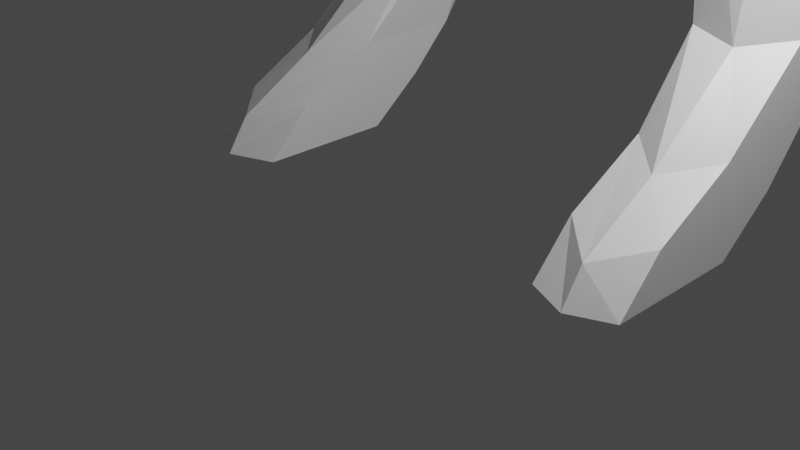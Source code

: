 # Source: wolf.blend  (saved by Blender 2.83.19; exported with 4.5.12 LTS)
import bpy
from mathutils import Matrix  # noqa: F401  (used for matrix-valued properties, if any)

bpy.ops.wm.read_factory_settings(use_empty=True)
scene = bpy.context.scene
scene.name = 'Scene'

# ---- collections
col_collection = bpy.data.collections.new('Collection'); scene.collection.children.link(col_collection)

# ---- materials (node trees are filled in below, after node groups)
mat_material = bpy.data.materials.new('Material')
mat_material.alpha_threshold = 0.0
mat_material.use_transparent_shadow = False
mat_material.line_color = (0.0, 0.0, 0.0, 1.0)
mat_material_001 = bpy.data.materials.new('Material.001')
mat_material_001.alpha_threshold = 0.0
mat_material_001.use_transparent_shadow = False
mat_material_001.line_color = (0.0, 0.0, 0.0, 1.0)

# ---- material node trees
mat_material.use_nodes = True; mat_material.node_tree.nodes.clear()
_N = mat_material.node_tree.nodes; _L = mat_material.node_tree.links
n0 = _N.new('ShaderNodeOutputMaterial'); n0.name = 'Material Output'; n0.location = (300, 300)
n1 = _N.new('ShaderNodeBsdfPrincipled'); n1.name = 'Principled BSDF'; n1.location = (10, 300)
n1.distribution = 'GGX'
n1.subsurface_method = 'BURLEY'
n1.inputs[2].default_value = 0.4
n1.inputs[3].default_value = 1.45
n1.inputs[27].default_value = (0.0, 0.0, 0.0, 1.0)
n1.inputs[28].default_value = 1.0
_L.new(n1.outputs[0], n0.inputs[0])
n0.is_active_output = True
mat_material_001.use_nodes = True; mat_material_001.node_tree.nodes.clear()
_N = mat_material_001.node_tree.nodes; _L = mat_material_001.node_tree.links
n0 = _N.new('ShaderNodeOutputMaterial'); n0.name = 'Material Output'; n0.location = (300, 300)
n1 = _N.new('ShaderNodeBsdfPrincipled'); n1.name = 'Principled BSDF'; n1.location = (10, 300)
n1.distribution = 'GGX'
n1.subsurface_method = 'BURLEY'
n1.inputs[2].default_value = 0.4
n1.inputs[3].default_value = 1.45
n1.inputs[27].default_value = (0.0, 0.0, 0.0, 1.0)
n1.inputs[28].default_value = 1.0
_L.new(n1.outputs[0], n0.inputs[0])
n0.is_active_output = True

# ---- world
world_world = bpy.data.worlds.new('World'); scene.world = world_world
world_world.use_nodes = True; world_world.node_tree.nodes.clear()
_N = world_world.node_tree.nodes; _L = world_world.node_tree.links
n0 = _N.new('ShaderNodeOutputWorld'); n0.name = 'World Output'; n0.location = (300, 300)
n1 = _N.new('ShaderNodeBackground'); n1.name = 'Background'; n1.location = (10, 300)
n1.inputs[0].default_value = (0.05088, 0.05088, 0.05088, 1.0)
_L.new(n1.outputs[0], n0.inputs[0])
n0.is_active_output = True
world_world.color = (0.05088, 0.05088, 0.05088)
world_world.use_sun_shadow = False
world_world.sun_shadow_jitter_overblur = 0.0

# ---- cameras
cam_camera = bpy.data.cameras.new('Camera')
cam_camera.clip_end = 100.0
cam_camera.ortho_scale = 7.314

# ---- lights
light_light = bpy.data.lights.new('Light', 'POINT')
light_light.transmission_factor = 0.0
light_light.energy = 1000.0
light_light.shadow_soft_size = 0.1
light_light.shadow_maximum_resolution = 0.006
light_light.use_absolute_resolution = True

# ---- meshes
me_cube = bpy.data.meshes.new('Cube')
me_cube.from_pydata([(0.6611, 1.0, 0.7962), (0.6032, 0.923, -0.9899), (0.4784, -1.0, 0.7222), (0.3986, -1.092, -0.1332), (0.822, 1.0, 0.1073), (0.4686, -1.0, 0.0), (0.6595, -0.6987, 0.7962), (0.5256, -0.7813, -0.3615), (0.7873, -0.6987, 0.1388), (0.3159, -1.319, 0.2468), (0.3159, -1.278, -0.00623), (0.3159, -1.345, 0.407), (0.4269, -2.223, -0.2489), (0.3976, -2.006, -0.3409), (0.4037, -2.353, -0.2553), (0.3336, -2.565, -0.6763), (0.3078, -2.42, -0.7164), (0.2926, -2.556, -0.5124), (0.1053, -2.916, -1.053), (0.0951, -2.922, -1.079), (0.09267, -2.909, -1.025), (0.7264, -0.08675, -0.7561), (0.7076, -0.1563, 0.7962), (0.8602, -0.234, 0.2563), (0.0, 0.6099, -1.216), (0.0, -1.0, 0.926), (0.0, -1.0, -0.6377), (0.0, 1.0, 1.0), (0.9408, 1.125, -0.7995), (0.0, -0.6987, -1.0), (0.0, -0.6987, 1.0), (-0.0175, -1.385, 0.6522), (0.000448, -1.253, -0.3821), (0.0, -2.308, -0.009712), (0.0, -2.138, -0.8589), (0.0, -2.635, -0.4087), (0.0, -2.575, -1.082), (0.0, -2.904, -0.9911), (0.0, -2.926, -1.108), (0.0, -2.941, -1.053), (0.0, -0.1563, 1.0), (0.0, -0.1563, -1.101), (1.099, -0.2244, -0.5387), (0.9662, -0.5674, -0.2964), (1.119, -0.3951, -0.7801), (1.107, -0.217, -0.8629), (0.6501, -0.6501, -1.407), (0.4545, -0.465, -1.852), (0.5119, -0.3083, -2.018), (0.8489, -0.627, -1.407), (0.9808, -0.4482, -2.22), (0.9533, -0.3083, -2.018), (0.5882, -0.5648, -2.086), (0.563, -0.424, -2.455), (0.6177, -0.2737, -2.717), (0.9448, -0.5648, -2.086), (0.9668, -0.3909, -2.682), (0.9307, -0.3129, -2.717), (0.7009, -0.4993, -2.67), (0.6177, -0.356, -2.966), (0.6177, -0.1761, -2.976), (0.8754, -0.4867, -2.67), (0.9307, -0.356, -2.941), (0.9307, -0.1761, -2.976), (0.6177, -0.1956, -3.275), (0.6177, 0.02055, -3.279), (0.9307, -0.1956, -3.275), (0.9307, 0.02055, -3.279), (0.0, 1.588, -1.056), (0.8251, 1.611, 0.2919), (0.5744, 1.469, -0.8233), (0.0, 1.978, 1.261), (0.63, 1.835, 0.9674), (0.9821, 1.045, -1.019), (0.986, 1.24, -0.7471), (1.006, 1.23, -1.056), (0.7239, -0.7215, -0.5088), (0.9471, -0.58, -0.722), (1.022, -0.1915, -1.484), (0.5119, -0.1974, -1.512), (0.9903, -0.319, -1.297), (0.4903, -0.6217, -0.8836), (0.7285, -0.7349, -0.8755), (0.9156, -0.2248, -1.697), (0.9841, -0.5708, -1.05), (0.5119, -0.2883, -1.697), (0.98, -0.3323, -1.814), (0.4819, -0.4849, -1.474), (0.7722, 0.269, -0.8567), (0.6457, 0.4109, 0.7962), (0.7735, 0.3714, 0.0), (0.0, 0.2196, -1.244), (0.0, 0.4109, 1.0), (0.9307, -0.04799, -3.126), (0.6177, -0.04799, -3.126), (0.6177, -0.2848, -3.123), (0.9307, -0.2848, -3.123), (0.9716, -0.2706, -0.1449), (0.946, -0.1037, -0.7743), (0.8757, -0.6376, -0.1352), (0.7821, -0.3057, -2.019), (0.7556, -0.6671, -1.428), (0.7838, -0.2574, -2.741), (0.7774, -0.5844, -2.09), (0.7838, -0.1079, -3.009), (0.7838, -0.3575, -3.01), (0.7935, -0.506, -2.693), (0.7838, 0.05175, -3.275), (0.7838, -0.1832, -3.289), (0.8044, -0.7097, -0.5771), (0.8032, -0.101, -1.481), (0.7799, -0.7238, -0.9347), (0.7467, -0.1689, -1.688), (0.7838, -0.2802, -3.161), (0.7838, 0.01694, -3.164), (0.5632, 1.099, -1.307), (0.6361, 0.89, -1.304), (1.097, 1.145, -1.374), (1.028, 1.076, -1.47), (0.0, 1.735, -1.025), (0.5951, 2.125, 0.2925), (0.5802, 1.735, -0.5178), (0.0, 2.125, 1.206), (0.5927, 2.157, 0.9118), (9.13e-05, 3.149, -0.499), (0.5503, 1.234, -1.987), (0.6805, 1.156, -2.0), (0.9764, 1.328, -1.987), (0.976, 1.255, -2.138), (0.5819, 1.294, -2.219), (0.7067, 1.258, -2.337), (0.9544, 1.346, -2.328), (1.021, 1.298, -2.33), (0.653, 1.254, -2.734), (0.616, 1.177, -2.732), (1.019, 1.238, -2.82), (1.019, 1.175, -2.814), (0.7296, 1.299, -3.026), (0.6805, 1.192, -2.982), (0.9959, 1.286, -2.994), (0.9959, 1.198, -2.971), (0.6436, 1.5, -3.273), (0.675, 1.352, -3.244), (1.033, 1.513, -3.273), (1.033, 1.391, -3.246), (0.6943, 1.312, -1.056), (0.8458, 0.923, -0.9899), (0.786, 1.165, -0.06654), (0.8739, 1.475, -0.1394), (0.7253, 1.19, -1.442), (0.8382, 0.8694, -1.32), (0.6697, 1.309, -1.987), (0.8382, 1.138, -2.0), (0.691, 1.371, -2.212), (0.7787, 1.219, -2.313), (0.8358, 1.281, -2.803), (0.7905, 1.157, -2.732), (0.8382, 1.341, -3.097), (0.8382, 1.168, -2.974), (0.8139, 1.513, -3.273), (0.8382, 1.323, -3.248), (0.8333, 1.264, -1.056), (0.8762, 1.146, -0.3162), (0.8947, 1.182, -1.434), (0.8397, 1.353, -1.987), (0.8808, 1.414, -2.225), (0.9272, 1.271, -2.758), (0.917, 1.317, -3.085), (0.9355, 1.513, -3.273), (0.9471, 0.9926, -1.208), (0.9129, 1.345, -0.5249), (0.917, 0.9592, -1.32), (0.917, 1.147, -2.0), (0.8451, 1.228, -2.337), (0.9272, 1.151, -2.732), (0.917, 1.168, -2.971), (0.9766, 1.343, -3.247), (1.06, 1.115, -1.708), (1.036, 1.226, -1.705), (0.5239, 1.164, -1.664), (0.5596, 1.055, -1.616), (0.8382, 0.9181, -1.42), (0.6393, 1.249, -1.772), (0.9797, 0.9992, -1.429), (0.8701, 1.285, -1.782), (1.014, 1.319, -3.117), (0.69, 1.427, -3.178), (0.6717, 1.217, -3.078), (1.014, 1.232, -3.11), (0.8382, 1.172, -3.079), (0.8382, 1.497, -3.189), (0.9263, 1.199, -3.111), (0.9967, 1.439, -3.147), (1.024, 1.416, -3.195), (0.8382, 1.256, -3.164), (0.826, 1.516, -3.226), (0.9309, 1.268, -3.179), (0.9661, 1.485, -3.226), (0.6528, 1.483, -3.226), (0.6528, 1.299, -3.161), (1.024, 1.285, -3.178), (0.9867, 1.311, -2.544), (0.6451, 1.32, -2.417), (0.6736, 1.265, -2.42), (0.9472, 1.241, -2.571), (0.7701, 1.194, -2.505), (0.7348, 1.347, -2.427), (0.8863, 1.217, -2.475), (0.8672, 1.354, -2.433), (0.2985, -0.9854, -0.4725), (0.513, 1.0, 0.9493), (0.2953, -0.6987, 0.9106), (0.1809, -1.253, -0.2665), (0.269, -2.138, -0.6059), (0.2224, -2.575, -0.9388), (0.08071, -2.926, -1.094), (0.3725, -0.1563, 0.9106), (0.4212, 0.7664, -1.154), (0.4016, -1.0, 0.8366), (0.3592, -0.6829, -0.8512), (0.2214, -1.385, 0.6167), (0.269, -2.299, -0.08154), (0.2224, -2.629, -0.4702), (0.07194, -2.906, -1.011), (0.08071, -2.924, -1.053), (0.392, -0.1215, -0.9967), (0.4573, 1.978, 1.21), (0.4068, 1.458, -1.104), (0.4434, 0.4109, 0.9493), (0.4149, 0.2443, -1.121), (0.5075, 2.285, 1.292), (0.475, 2.332, 0.472), (0.3189, 1.785, -0.873), (-0.0008673, 2.273, -0.248), (0.3121, 2.378, 0.05051), (0.0005081, 2.484, 1.104), (0.0002266, 2.663, 0.9612), (0.4144, 2.523, 1.864), (0.361, 2.586, 0.9184), (0.3052, 2.854, -0.1707), (-0.0004413, 3.331, 0.01611), (0.3542, 3.017, 0.1641), (0.2441, 0.6902, -1.233), (0.1349, -1.0, 0.926), (0.2123, -0.6906, -0.9237), (0.1152, -1.385, 0.6522), (0.1921, -2.241, 0.01233), (0.1682, -2.631, -0.4403), (0.06219, -2.905, -1.008), (0.05666, -2.933, -1.053), (0.2291, -0.1385, -1.047), (0.2368, 1.521, -1.081), (0.2409, 0.2322, -1.156), (0.1916, 1.761, -0.9469), (0.1812, -0.9925, -0.5904), (0.2441, 1.0, 1.0), (0.1416, -0.6987, 1.0), (0.1152, -1.253, -0.3991), (0.1921, -2.138, -0.818), (0.1682, -2.575, -1.07), (0.06669, -2.926, -1.094), (0.1812, -0.1563, 1.0), (0.2441, 1.978, 1.261), (0.2084, 0.4109, 1.0), (0.2884, 2.207, 1.212), (0.1848, 2.299, -0.1701), (0.2373, 2.531, 1.14), (0.2099, 2.624, 0.9919), (0.1779, 3.142, -0.4472), (0.2031, 3.291, -0.008415), (0.3531, -1.813, 0.1859), (0.3647, -1.735, 0.1213), (0.3501, -1.606, -0.03831), (0.0, -1.659, -0.4896), (0.0, -1.81, 0.4284), (0.2429, -1.806, 0.3729), (0.2245, -1.659, -0.2982), (0.1563, -1.659, -0.4739), (0.1563, -1.776, 0.4408), (0.3098, -1.474, 0.3479), (0.3115, -1.44, 0.2019), (0.3094, -1.386, -0.03766), (0.0, -1.373, -0.4262), (0.0, -1.508, 0.5935), (0.2206, -1.507, 0.5548), (0.1864, -1.373, -0.2987), (0.1255, -1.373, -0.4382), (0.1255, -1.503, 0.5954), (0.3746, -1.272, 0.4811), (0.372, -1.252, 0.1917), (0.3537, -1.239, -0.03712), (-0.04461, -1.304, 0.7198), (0.000188, -1.2, -0.4465), (0.2711, -1.304, 0.6716), (0.2084, -1.197, -0.3183), (0.1198, -1.198, -0.4491), (0.1077, -1.304, 0.7198)], [], [(219, 7, 3, 209), (8, 6, 2, 5), (242, 24, 68, 251), (210, 0, 72, 226), (7, 8, 5, 3), (289, 288, 11, 9), (98, 97, 42, 45), (23, 22, 6, 8), (225, 21, 7, 219), (294, 290, 10, 212), (290, 289, 9, 10), (13, 12, 15, 16), (213, 13, 16, 214), (271, 270, 14, 12), (276, 272, 13, 213), (272, 271, 12, 13), (12, 14, 17, 15), (15, 17, 20, 18), (214, 16, 19, 215), (16, 15, 18, 19), (229, 88, 21, 225), (90, 89, 22, 23), (88, 90, 23, 21), (263, 92, 40, 261), (260, 249, 39, 38), (249, 248, 37, 39), (246, 33, 35, 247), (247, 35, 37, 248), (296, 291, 31, 245), (278, 274, 33, 246), (261, 40, 30, 256), (0, 4, 69, 72), (256, 30, 25, 243), (45, 42, 43, 44), (112, 83, 51, 100), (97, 99, 43, 42), (111, 82, 46, 101), (100, 51, 57, 102), (101, 46, 52, 103), (86, 84, 49, 50), (87, 85, 48, 47), (83, 86, 50, 51), (82, 87, 47, 46), (53, 54, 60, 59), (57, 56, 62, 63), (50, 49, 55, 56), (46, 47, 53, 52), (51, 50, 56, 57), (47, 48, 54, 53), (114, 93, 67, 107), (106, 105, 62, 61), (103, 52, 58, 106), (102, 57, 63, 104), (56, 55, 61, 62), (52, 53, 59, 58), (108, 107, 67, 66), (113, 95, 64, 108), (93, 96, 66, 67), (95, 94, 65, 64), (72, 69, 120, 123), (146, 1, 116, 150), (28, 73, 75, 74), (170, 162, 28, 74), (162, 169, 73, 28), (161, 170, 74, 75), (8, 7, 81, 76), (45, 44, 80, 78), (7, 21, 79, 81), (44, 43, 77, 80), (99, 8, 76, 109), (98, 45, 78, 110), (76, 81, 87, 82), (78, 80, 86, 83), (81, 79, 85, 87), (80, 77, 84, 86), (109, 76, 82, 111), (110, 78, 83, 112), (255, 27, 92, 263), (1, 4, 90, 88), (4, 0, 89, 90), (217, 1, 88, 229), (59, 60, 94, 95), (63, 62, 96, 93), (105, 59, 95, 113), (104, 63, 93, 114), (60, 104, 114, 94), (62, 105, 113, 96), (79, 110, 112, 85), (77, 109, 111, 84), (21, 98, 110, 79), (43, 99, 109, 77), (96, 113, 108, 66), (64, 65, 107, 108), (54, 102, 104, 60), (55, 103, 106, 61), (58, 59, 105, 106), (94, 114, 107, 65), (49, 101, 103, 55), (48, 100, 102, 54), (84, 111, 101, 49), (23, 8, 99, 97), (85, 112, 100, 48), (21, 23, 97, 98), (178, 177, 128, 127), (75, 73, 118, 117), (1, 70, 115, 116), (161, 75, 117, 163), (231, 230, 123, 120), (232, 231, 120, 121), (264, 230, 237, 266), (251, 68, 119, 253), (226, 72, 123, 230), (69, 70, 121, 120), (164, 127, 131, 165), (184, 178, 127, 164), (180, 179, 125, 126), (181, 180, 126, 152), (208, 201, 135, 166), (126, 125, 129, 130), (152, 126, 130, 154), (127, 128, 132, 131), (156, 134, 138, 158), (203, 202, 133, 134), (205, 203, 134, 156), (201, 204, 136, 135), (197, 193, 143, 168), (135, 136, 140, 139), (166, 135, 139, 167), (134, 133, 137, 138), (176, 168, 143, 144), (199, 198, 141, 142), (194, 199, 142, 160), (193, 200, 144, 143), (196, 194, 160, 176), (142, 141, 159, 160), (133, 155, 157, 137), (198, 195, 159, 141), (207, 205, 156, 174), (174, 156, 158, 175), (172, 152, 154, 173), (202, 206, 155, 133), (183, 181, 152, 172), (179, 182, 151, 125), (125, 151, 153, 129), (70, 145, 149, 115), (70, 69, 148, 145), (4, 1, 146, 147), (69, 4, 147, 148), (169, 146, 150, 171), (73, 169, 171, 118), (177, 183, 172, 128), (128, 172, 173, 132), (136, 174, 175, 140), (204, 207, 174, 136), (200, 196, 176, 144), (160, 159, 168, 176), (155, 166, 167, 157), (195, 197, 168, 159), (206, 208, 166, 155), (182, 184, 164, 151), (151, 164, 165, 153), (145, 161, 163, 149), (145, 148, 170, 161), (147, 146, 169, 162), (148, 147, 162, 170), (149, 163, 184, 182), (118, 171, 183, 177), (115, 149, 182, 179), (171, 150, 181, 183), (150, 116, 180, 181), (116, 115, 179, 180), (163, 117, 178, 184), (117, 118, 177, 178), (157, 167, 192, 190), (140, 175, 191, 188), (137, 157, 190, 186), (175, 158, 189, 191), (139, 140, 188, 185), (158, 138, 187, 189), (138, 137, 186, 187), (167, 139, 185, 192), (190, 192, 197, 195), (188, 191, 196, 200), (186, 190, 195, 198), (191, 189, 194, 196), (185, 188, 200, 193), (189, 187, 199, 194), (187, 186, 198, 199), (192, 185, 193, 197), (153, 165, 208, 206), (132, 173, 207, 204), (129, 153, 206, 202), (173, 154, 205, 207), (131, 132, 204, 201), (154, 130, 203, 205), (130, 129, 202, 203), (165, 131, 201, 208), (262, 226, 230, 264), (70, 227, 232, 121), (230, 231, 238, 237), (242, 217, 229, 252), (0, 210, 228, 89), (6, 211, 218, 2), (22, 216, 211, 6), (270, 275, 221, 14), (288, 293, 220, 11), (17, 222, 223, 20), (14, 221, 222, 17), (18, 20, 223, 224), (19, 18, 224, 215), (89, 228, 216, 22), (252, 229, 225, 250), (259, 214, 215, 260), (277, 276, 213, 258), (258, 213, 214, 259), (295, 294, 212, 257), (250, 225, 219, 244), (255, 210, 226, 262), (1, 217, 227, 70), (244, 219, 209, 254), (265, 233, 124, 268), (267, 266, 237, 238), (253, 119, 233, 265), (231, 232, 234, 238), (268, 269, 241, 239), (238, 234, 239, 241), (267, 238, 241, 269), (236, 267, 269, 240), (124, 240, 269, 268), (232, 253, 265, 234), (236, 235, 266, 267), (234, 265, 268, 239), (29, 244, 254, 26), (27, 255, 262, 71), (41, 250, 244, 29), (292, 295, 257, 32), (34, 258, 259, 36), (273, 277, 258, 34), (36, 259, 260, 38), (91, 252, 250, 41), (24, 242, 252, 91), (71, 262, 264, 122), (227, 251, 253, 232), (122, 264, 266, 235), (210, 255, 263, 228), (211, 256, 243, 218), (216, 261, 256, 211), (275, 278, 246, 221), (293, 296, 245, 220), (222, 247, 248, 223), (221, 246, 247, 222), (224, 223, 248, 249), (215, 224, 249, 260), (228, 263, 261, 216), (217, 242, 251, 227), (284, 287, 278, 275), (282, 286, 277, 273), (286, 285, 276, 277), (279, 284, 275, 270), (287, 283, 274, 278), (281, 280, 271, 272), (285, 281, 272, 276), (280, 279, 270, 271), (9, 11, 279, 280), (212, 10, 281, 285), (10, 9, 280, 281), (245, 31, 283, 287), (11, 220, 284, 279), (257, 212, 285, 286), (32, 257, 286, 282), (220, 245, 287, 284), (218, 243, 296, 293), (26, 254, 295, 292), (254, 209, 294, 295), (2, 218, 293, 288), (243, 25, 291, 296), (3, 5, 289, 290), (209, 3, 290, 294), (5, 2, 288, 289)])
_uv = me_cube.uv_layers.new(name='UVMap')
_uv.uv.foreach_set('vector', [0.3125, 0.7123, 0.375, 0.7123, 0.375, 0.75, 0.3125, 0.75, 0.5, 0.7123, 0.625, 0.7123, 0.625, 0.75, 0.5, 0.75, 0.2821, 0.5, 0.25, 0.5, 0.25, 0.5, 0.2821, 0.5, 0.6875, 0.5, 0.625, 0.5, 0.625, 0.5, 0.6875, 0.5, 0.375, 0.7123, 0.5, 0.7123, 0.5, 0.75, 0.375, 0.75, 0.5, 0.75, 0.625, 0.75, 0.625, 0.75, 0.5, 0.75, 0.375, 0.6445, 0.5, 0.6445, 0.5, 0.6445, 0.375, 0.6445, 0.5, 0.6445, 0.625, 0.6445, 0.625, 0.7123, 0.5, 0.7123, 0.3125, 0.6445, 0.375, 0.6445, 0.375, 0.7123, 0.3125, 0.7123, 0.3125, 0.75, 0.375, 0.75, 0.375, 0.75, 0.3125, 0.75, 0.375, 0.75, 0.5, 0.75, 0.5, 0.75, 0.375, 0.75, 0.375, 0.75, 0.5, 0.75, 0.5, 0.75, 0.375, 0.75, 0.3125, 0.75, 0.375, 0.75, 0.375, 0.75, 0.3125, 0.75, 0.5, 0.75, 0.625, 0.75, 0.625, 0.75, 0.5, 0.75, 0.3125, 0.75, 0.375, 0.75, 0.375, 0.75, 0.3125, 0.75, 0.375, 0.75, 0.5, 0.75, 0.5, 0.75, 0.375, 0.75, 0.5, 0.75, 0.625, 0.75, 0.625, 0.75, 0.5, 0.75, 0.5, 0.75, 0.625, 0.75, 0.625, 0.75, 0.5, 0.75, 0.3125, 0.75, 0.375, 0.75, 0.375, 0.75, 0.3125, 0.75, 0.375, 0.75, 0.5, 0.75, 0.5, 0.75, 0.375, 0.75, 0.3125, 0.5736, 0.375, 0.5736, 0.375, 0.6445, 0.3125, 0.6445, 0.5, 0.5736, 0.625, 0.5736, 0.625, 0.6445, 0.5, 0.6445, 0.375, 0.5736, 0.5, 0.5736, 0.5, 0.6445, 0.375, 0.6445, 0.7179, 0.5736, 0.75, 0.5736, 0.75, 0.6445, 0.7179, 0.6445, 0.375, 0.8429, 0.5, 0.8429, 0.5, 0.875, 0.375, 0.875, 0.5, 0.8429, 0.625, 0.8429, 0.625, 0.875, 0.5, 0.875, 0.7179, 0.75, 0.75, 0.75, 0.75, 0.75, 0.7179, 0.75, 0.7179, 0.75, 0.75, 0.75, 0.75, 0.75, 0.7179, 0.75, 0.7179, 0.75, 0.75, 0.75, 0.75, 0.75, 0.7179, 0.75, 0.7179, 0.75, 0.75, 0.75, 0.75, 0.75, 0.7179, 0.75, 0.7179, 0.6445, 0.75, 0.6445, 0.75, 0.7123, 0.7179, 0.7123, 0.625, 0.5, 0.5, 0.5, 0.5, 0.5, 0.625, 0.5, 0.7179, 0.7123, 0.75, 0.7123, 0.75, 0.75, 0.7179, 0.75, 0.375, 0.6445, 0.5, 0.6445, 0.5, 0.7123, 0.375, 0.7123, 0.375, 0.6445, 0.375, 0.6445, 0.375, 0.6445, 0.375, 0.6445, 0.5, 0.6445, 0.5, 0.7123, 0.5, 0.7123, 0.5, 0.6445, 0.5, 0.7123, 0.5, 0.7123, 0.5, 0.7123, 0.5, 0.7123, 0.375, 0.6445, 0.375, 0.6445, 0.375, 0.6445, 0.375, 0.6445, 0.5, 0.7123, 0.5, 0.7123, 0.5, 0.7123, 0.5, 0.7123, 0.375, 0.7123, 0.5, 0.7123, 0.5, 0.7123, 0.375, 0.7123, 0.375, 0.7123, 0.375, 0.6445, 0.375, 0.6445, 0.375, 0.7123, 0.375, 0.6445, 0.375, 0.7123, 0.375, 0.7123, 0.375, 0.6445, 0.5, 0.7123, 0.375, 0.7123, 0.375, 0.7123, 0.5, 0.7123, 0.375, 0.7123, 0.375, 0.6445, 0.375, 0.6445, 0.375, 0.7123, 0.375, 0.6445, 0.375, 0.7123, 0.375, 0.7123, 0.375, 0.6445, 0.375, 0.7123, 0.5, 0.7123, 0.5, 0.7123, 0.375, 0.7123, 0.5, 0.7123, 0.375, 0.7123, 0.375, 0.7123, 0.5, 0.7123, 0.375, 0.6445, 0.375, 0.7123, 0.375, 0.7123, 0.375, 0.6445, 0.375, 0.7123, 0.375, 0.6445, 0.375, 0.6445, 0.375, 0.7123, 0.375, 0.6445, 0.375, 0.6445, 0.375, 0.6445, 0.375, 0.6445, 0.5, 0.7123, 0.375, 0.7123, 0.375, 0.7123, 0.5, 0.7123, 0.5, 0.7123, 0.5, 0.7123, 0.5, 0.7123, 0.5, 0.7123, 0.375, 0.6445, 0.375, 0.6445, 0.375, 0.6445, 0.375, 0.6445, 0.375, 0.7123, 0.5, 0.7123, 0.5, 0.7123, 0.375, 0.7123, 0.5, 0.7123, 0.375, 0.7123, 0.375, 0.7123, 0.5, 0.7123, 0.375, 0.7123, 0.375, 0.6445, 0.375, 0.6445, 0.375, 0.7123, 0.375, 0.7123, 0.375, 0.7123, 0.375, 0.7123, 0.375, 0.7123, 0.375, 0.6445, 0.375, 0.7123, 0.375, 0.7123, 0.375, 0.6445, 0.375, 0.7123, 0.375, 0.6445, 0.375, 0.6445, 0.375, 0.7123, 0.625, 0.5, 0.5, 0.5, 0.5, 0.5, 0.625, 0.5, 0.375, 0.5, 0.375, 0.5, 0.375, 0.5, 0.375, 0.5, 0.5, 0.5, 0.375, 0.5, 0.375, 0.5, 0.5, 0.5, 0.5, 0.5, 0.5, 0.5, 0.5, 0.5, 0.5, 0.5, 0.5, 0.5, 0.375, 0.5, 0.375, 0.5, 0.5, 0.5, 0.375, 0.5, 0.5, 0.5, 0.5, 0.5, 0.375, 0.5, 0.5, 0.7123, 0.375, 0.7123, 0.375, 0.7123, 0.5, 0.7123, 0.375, 0.6445, 0.375, 0.7123, 0.375, 0.7123, 0.375, 0.6445, 0.375, 0.7123, 0.375, 0.6445, 0.375, 0.6445, 0.375, 0.7123, 0.375, 0.7123, 0.5, 0.7123, 0.5, 0.7123, 0.375, 0.7123, 0.5, 0.7123, 0.5, 0.7123, 0.5, 0.7123, 0.5, 0.7123, 0.375, 0.6445, 0.375, 0.6445, 0.375, 0.6445, 0.375, 0.6445, 0.5, 0.7123, 0.375, 0.7123, 0.375, 0.7123, 0.5, 0.7123, 0.375, 0.6445, 0.375, 0.7123, 0.375, 0.7123, 0.375, 0.6445, 0.375, 0.7123, 0.375, 0.6445, 0.375, 0.6445, 0.375, 0.7123, 0.375, 0.7123, 0.5, 0.7123, 0.5, 0.7123, 0.375, 0.7123, 0.5, 0.7123, 0.5, 0.7123, 0.5, 0.7123, 0.5, 0.7123, 0.375, 0.6445, 0.375, 0.6445, 0.375, 0.6445, 0.375, 0.6445, 0.7179, 0.5, 0.75, 0.5, 0.75, 0.5736, 0.7179, 0.5736, 0.375, 0.5, 0.5, 0.5, 0.5, 0.5736, 0.375, 0.5736, 0.5, 0.5, 0.625, 0.5, 0.625, 0.5736, 0.5, 0.5736, 0.3125, 0.5, 0.375, 0.5, 0.375, 0.5736, 0.3125, 0.5736, 0.375, 0.7123, 0.375, 0.6445, 0.375, 0.6445, 0.375, 0.7123, 0.375, 0.6445, 0.375, 0.7123, 0.375, 0.7123, 0.375, 0.6445, 0.375, 0.7123, 0.375, 0.7123, 0.375, 0.7123, 0.375, 0.7123, 0.375, 0.6445, 0.375, 0.6445, 0.375, 0.6445, 0.375, 0.6445, 0.375, 0.6445, 0.375, 0.6445, 0.375, 0.6445, 0.375, 0.6445, 0.375, 0.7123, 0.375, 0.7123, 0.375, 0.7123, 0.375, 0.7123, 0.375, 0.6445, 0.375, 0.6445, 0.375, 0.6445, 0.375, 0.6445, 0.5, 0.7123, 0.5, 0.7123, 0.5, 0.7123, 0.5, 0.7123, 0.375, 0.6445, 0.375, 0.6445, 0.375, 0.6445, 0.375, 0.6445, 0.5, 0.7123, 0.5, 0.7123, 0.5, 0.7123, 0.5, 0.7123, 0.375, 0.7123, 0.375, 0.7123, 0.375, 0.7123, 0.375, 0.7123, 0.375, 0.7123, 0.375, 0.6445, 0.375, 0.6445, 0.375, 0.7123, 0.375, 0.6445, 0.375, 0.6445, 0.375, 0.6445, 0.375, 0.6445, 0.5, 0.7123, 0.5, 0.7123, 0.5, 0.7123, 0.5, 0.7123, 0.5, 0.7123, 0.375, 0.7123, 0.375, 0.7123, 0.5, 0.7123, 0.375, 0.6445, 0.375, 0.6445, 0.375, 0.6445, 0.375, 0.6445, 0.5, 0.7123, 0.5, 0.7123, 0.5, 0.7123, 0.5, 0.7123, 0.375, 0.6445, 0.375, 0.6445, 0.375, 0.6445, 0.375, 0.6445, 0.5, 0.7123, 0.5, 0.7123, 0.5, 0.7123, 0.5, 0.7123, 0.5, 0.6445, 0.5, 0.7123, 0.5, 0.7123, 0.5, 0.6445, 0.375, 0.6445, 0.375, 0.6445, 0.375, 0.6445, 0.375, 0.6445, 0.375, 0.6445, 0.5, 0.6445, 0.5, 0.6445, 0.375, 0.6445, 0.375, 0.5, 0.375, 0.5, 0.375, 0.5, 0.375, 0.5, 0.375, 0.5, 0.375, 0.5, 0.375, 0.5, 0.375, 0.5, 0.375, 0.5, 0.375, 0.5, 0.375, 0.5, 0.375, 0.5, 0.375, 0.5, 0.375, 0.5, 0.375, 0.5, 0.375, 0.5, 0.5, 0.4375, 0.625, 0.4375, 0.625, 0.5, 0.5, 0.5, 0.375, 0.4375, 0.5, 0.4375, 0.5, 0.5, 0.375, 0.5, 0.7179, 0.5, 0.6875, 0.5, 0.6875, 0.5, 0.7179, 0.5, 0.2821, 0.5, 0.25, 0.5, 0.25, 0.5, 0.2821, 0.5, 0.6875, 0.5, 0.625, 0.5, 0.625, 0.5, 0.6875, 0.5, 0.5, 0.5, 0.375, 0.5, 0.375, 0.5, 0.5, 0.5, 0.375, 0.5, 0.375, 0.5, 0.375, 0.5, 0.375, 0.5, 0.375, 0.5, 0.375, 0.5, 0.375, 0.5, 0.375, 0.5, 0.375, 0.5, 0.375, 0.5, 0.375, 0.5, 0.375, 0.5, 0.375, 0.5, 0.375, 0.5, 0.375, 0.5, 0.375, 0.5, 0.375, 0.5, 0.375, 0.5, 0.375, 0.5, 0.375, 0.5, 0.375, 0.5, 0.375, 0.5, 0.375, 0.5, 0.375, 0.5, 0.375, 0.5, 0.375, 0.5, 0.375, 0.5, 0.375, 0.5, 0.375, 0.5, 0.375, 0.5, 0.375, 0.5, 0.375, 0.5, 0.375, 0.5, 0.375, 0.5, 0.375, 0.5, 0.375, 0.5, 0.375, 0.5, 0.375, 0.5, 0.375, 0.5, 0.375, 0.5, 0.375, 0.5, 0.375, 0.5, 0.375, 0.5, 0.375, 0.5, 0.375, 0.5, 0.375, 0.5, 0.375, 0.5, 0.375, 0.5, 0.375, 0.5, 0.375, 0.5, 0.375, 0.5, 0.375, 0.5, 0.375, 0.5, 0.375, 0.5, 0.375, 0.5, 0.375, 0.5, 0.375, 0.5, 0.375, 0.5, 0.375, 0.5, 0.375, 0.5, 0.375, 0.5, 0.375, 0.5, 0.375, 0.5, 0.375, 0.5, 0.375, 0.5, 0.375, 0.5, 0.375, 0.5, 0.375, 0.5, 0.375, 0.5, 0.375, 0.5, 0.375, 0.5, 0.375, 0.5, 0.375, 0.5, 0.375, 0.5, 0.375, 0.5, 0.375, 0.5, 0.375, 0.5, 0.375, 0.5, 0.375, 0.5, 0.375, 0.5, 0.375, 0.5, 0.375, 0.5, 0.375, 0.5, 0.375, 0.5, 0.375, 0.5, 0.375, 0.5, 0.375, 0.5, 0.375, 0.5, 0.375, 0.5, 0.375, 0.5, 0.375, 0.5, 0.375, 0.5, 0.375, 0.5, 0.375, 0.5, 0.375, 0.5, 0.375, 0.5, 0.375, 0.5, 0.375, 0.5, 0.375, 0.5, 0.375, 0.5, 0.375, 0.5, 0.375, 0.5, 0.375, 0.5, 0.375, 0.5, 0.375, 0.5, 0.375, 0.5, 0.375, 0.5, 0.375, 0.5, 0.375, 0.5, 0.375, 0.5, 0.375, 0.5, 0.375, 0.5, 0.375, 0.5, 0.375, 0.5, 0.375, 0.5, 0.375, 0.5, 0.375, 0.5, 0.375, 0.5, 0.375, 0.5, 0.375, 0.5, 0.375, 0.5, 0.375, 0.5, 0.375, 0.5, 0.375, 0.5, 0.375, 0.5, 0.375, 0.5, 0.375, 0.5, 0.375, 0.5, 0.375, 0.5, 0.5, 0.5, 0.5, 0.5, 0.375, 0.5, 0.5, 0.5, 0.375, 0.5, 0.375, 0.5, 0.5, 0.5, 0.5, 0.5, 0.5, 0.5, 0.5, 0.5, 0.5, 0.5, 0.375, 0.5, 0.375, 0.5, 0.375, 0.5, 0.375, 0.5, 0.375, 0.5, 0.375, 0.5, 0.375, 0.5, 0.375, 0.5, 0.375, 0.5, 0.375, 0.5, 0.375, 0.5, 0.375, 0.5, 0.375, 0.5, 0.375, 0.5, 0.375, 0.5, 0.375, 0.5, 0.375, 0.5, 0.375, 0.5, 0.375, 0.5, 0.375, 0.5, 0.375, 0.5, 0.375, 0.5, 0.375, 0.5, 0.375, 0.5, 0.375, 0.5, 0.375, 0.5, 0.375, 0.5, 0.375, 0.5, 0.375, 0.5, 0.375, 0.5, 0.375, 0.5, 0.375, 0.5, 0.375, 0.5, 0.375, 0.5, 0.375, 0.5, 0.375, 0.5, 0.375, 0.5, 0.375, 0.5, 0.375, 0.5, 0.375, 0.5, 0.375, 0.5, 0.375, 0.5, 0.375, 0.5, 0.375, 0.5, 0.375, 0.5, 0.375, 0.5, 0.375, 0.5, 0.375, 0.5, 0.375, 0.5, 0.375, 0.5, 0.375, 0.5, 0.375, 0.5, 0.375, 0.5, 0.375, 0.5, 0.375, 0.5, 0.375, 0.5, 0.375, 0.5, 0.5, 0.5, 0.5, 0.5, 0.375, 0.5, 0.5, 0.5, 0.375, 0.5, 0.375, 0.5, 0.5, 0.5, 0.5, 0.5, 0.5, 0.5, 0.5, 0.5, 0.5, 0.5, 0.375, 0.5, 0.375, 0.5, 0.375, 0.5, 0.375, 0.5, 0.375, 0.5, 0.375, 0.5, 0.375, 0.5, 0.375, 0.5, 0.375, 0.5, 0.375, 0.5, 0.375, 0.5, 0.375, 0.5, 0.375, 0.5, 0.375, 0.5, 0.375, 0.5, 0.375, 0.5, 0.375, 0.5, 0.375, 0.5, 0.375, 0.5, 0.375, 0.5, 0.375, 0.5, 0.375, 0.5, 0.375, 0.5, 0.375, 0.5, 0.375, 0.5, 0.375, 0.5, 0.375, 0.5, 0.375, 0.5, 0.375, 0.5, 0.375, 0.5, 0.375, 0.5, 0.375, 0.5, 0.375, 0.5, 0.375, 0.5, 0.375, 0.5, 0.375, 0.5, 0.375, 0.5, 0.375, 0.5, 0.375, 0.5, 0.375, 0.5, 0.375, 0.5, 0.375, 0.5, 0.375, 0.5, 0.375, 0.5, 0.375, 0.5, 0.375, 0.5, 0.375, 0.5, 0.375, 0.5, 0.375, 0.5, 0.375, 0.5, 0.375, 0.5, 0.375, 0.5, 0.375, 0.5, 0.375, 0.5, 0.375, 0.5, 0.375, 0.5, 0.375, 0.5, 0.375, 0.5, 0.375, 0.5, 0.375, 0.5, 0.375, 0.5, 0.375, 0.5, 0.375, 0.5, 0.375, 0.5, 0.375, 0.5, 0.375, 0.5, 0.375, 0.5, 0.375, 0.5, 0.375, 0.5, 0.375, 0.5, 0.375, 0.5, 0.375, 0.5, 0.375, 0.5, 0.375, 0.5, 0.375, 0.5, 0.375, 0.5, 0.375, 0.5, 0.375, 0.5, 0.375, 0.5, 0.375, 0.5, 0.375, 0.5, 0.375, 0.5, 0.375, 0.5, 0.375, 0.5, 0.375, 0.5, 0.375, 0.5, 0.375, 0.5, 0.375, 0.5, 0.375, 0.5, 0.375, 0.5, 0.375, 0.5, 0.375, 0.5, 0.375, 0.5, 0.375, 0.5, 0.375, 0.5, 0.375, 0.5, 0.375, 0.5, 0.375, 0.5, 0.375, 0.5, 0.375, 0.5, 0.375, 0.5, 0.375, 0.5, 0.375, 0.5, 0.375, 0.5, 0.375, 0.5, 0.375, 0.5, 0.375, 0.5, 0.375, 0.5, 0.375, 0.5, 0.375, 0.5, 0.375, 0.5, 0.375, 0.5, 0.375, 0.5, 0.375, 0.5, 0.375, 0.5, 0.375, 0.5, 0.375, 0.5, 0.375, 0.5, 0.375, 0.5, 0.375, 0.5, 0.375, 0.5, 0.375, 0.5, 0.375, 0.5, 0.375, 0.5, 0.375, 0.5, 0.375, 0.5, 0.375, 0.5, 0.375, 0.5, 0.7179, 0.5, 0.6875, 0.5, 0.6875, 0.5, 0.7179, 0.5, 0.375, 0.5, 0.3125, 0.5, 0.3125, 0.5, 0.375, 0.5, 0.625, 0.4375, 0.5, 0.4375, 0.5, 0.4375, 0.625, 0.4375, 0.2821, 0.5, 0.3125, 0.5, 0.3125, 0.5736, 0.2821, 0.5736, 0.625, 0.5, 0.6875, 0.5, 0.6875, 0.5736, 0.625, 0.5736, 0.625, 0.7123, 0.6875, 0.7123, 0.6875, 0.75, 0.625, 0.75, 0.625, 0.6445, 0.6875, 0.6445, 0.6875, 0.7123, 0.625, 0.7123, 0.625, 0.75, 0.6875, 0.75, 0.6875, 0.75, 0.625, 0.75, 0.625, 0.75, 0.6875, 0.75, 0.6875, 0.75, 0.625, 0.75, 0.625, 0.75, 0.6875, 0.75, 0.6875, 0.75, 0.625, 0.75, 0.625, 0.75, 0.6875, 0.75, 0.6875, 0.75, 0.625, 0.75, 0.5, 0.75, 0.625, 0.75, 0.625, 0.8125, 0.5, 0.8125, 0.375, 0.75, 0.5, 0.75, 0.5, 0.8125, 0.375, 0.8125, 0.625, 0.5736, 0.6875, 0.5736, 0.6875, 0.6445, 0.625, 0.6445, 0.2821, 0.5736, 0.3125, 0.5736, 0.3125, 0.6445, 0.2821, 0.6445, 0.2821, 0.75, 0.3125, 0.75, 0.3125, 0.75, 0.2821, 0.75, 0.2821, 0.75, 0.3125, 0.75, 0.3125, 0.75, 0.2821, 0.75, 0.2821, 0.75, 0.3125, 0.75, 0.3125, 0.75, 0.2821, 0.75, 0.2821, 0.75, 0.3125, 0.75, 0.3125, 0.75, 0.2821, 0.75, 0.2821, 0.6445, 0.3125, 0.6445, 0.3125, 0.7123, 0.2821, 0.7123, 0.7179, 0.5, 0.6875, 0.5, 0.6875, 0.5, 0.7179, 0.5, 0.375, 0.5, 0.3125, 0.5, 0.3125, 0.5, 0.375, 0.5, 0.2821, 0.7123, 0.3125, 0.7123, 0.3125, 0.75, 0.2821, 0.75, 0.2821, 0.5, 0.25, 0.5, 0.25, 0.5, 0.2821, 0.5, 0.5, 0.4071, 0.625, 0.4071, 0.625, 0.4375, 0.5, 0.4375, 0.2821, 0.5, 0.25, 0.5, 0.25, 0.5, 0.2821, 0.5, 0.5, 0.4375, 0.375, 0.4375, 0.375, 0.4375, 0.5, 0.4375, 0.375, 0.4071, 0.5, 0.4071, 0.5, 0.4375, 0.375, 0.4375, 0.5, 0.4375, 0.375, 0.4375, 0.375, 0.4375, 0.5, 0.4375, 0.5, 0.4071, 0.5, 0.4375, 0.5, 0.4375, 0.5, 0.4071, 0.5, 0.375, 0.5, 0.4071, 0.5, 0.4071, 0.5, 0.375, 0.375, 0.375, 0.5, 0.375, 0.5, 0.4071, 0.375, 0.4071, 0.3125, 0.5, 0.2821, 0.5, 0.2821, 0.5, 0.3125, 0.5, 0.5, 0.375, 0.625, 0.375, 0.625, 0.4071, 0.5, 0.4071, 0.3125, 0.5, 0.2821, 0.5, 0.2821, 0.5, 0.3125, 0.5, 0.25, 0.7123, 0.2821, 0.7123, 0.2821, 0.75, 0.25, 0.75, 0.75, 0.5, 0.7179, 0.5, 0.7179, 0.5, 0.75, 0.5, 0.25, 0.6445, 0.2821, 0.6445, 0.2821, 0.7123, 0.25, 0.7123, 0.25, 0.75, 0.2821, 0.75, 0.2821, 0.75, 0.25, 0.75, 0.25, 0.75, 0.2821, 0.75, 0.2821, 0.75, 0.25, 0.75, 0.25, 0.75, 0.2821, 0.75, 0.2821, 0.75, 0.25, 0.75, 0.25, 0.75, 0.2821, 0.75, 0.2821, 0.75, 0.25, 0.75, 0.25, 0.5736, 0.2821, 0.5736, 0.2821, 0.6445, 0.25, 0.6445, 0.25, 0.5, 0.2821, 0.5, 0.2821, 0.5736, 0.25, 0.5736, 0.75, 0.5, 0.7179, 0.5, 0.7179, 0.5, 0.75, 0.5, 0.3125, 0.5, 0.2821, 0.5, 0.2821, 0.5, 0.3125, 0.5, 0.75, 0.5, 0.7179, 0.5, 0.7179, 0.5, 0.75, 0.5, 0.6875, 0.5, 0.7179, 0.5, 0.7179, 0.5736, 0.6875, 0.5736, 0.6875, 0.7123, 0.7179, 0.7123, 0.7179, 0.75, 0.6875, 0.75, 0.6875, 0.6445, 0.7179, 0.6445, 0.7179, 0.7123, 0.6875, 0.7123, 0.6875, 0.75, 0.7179, 0.75, 0.7179, 0.75, 0.6875, 0.75, 0.6875, 0.75, 0.7179, 0.75, 0.7179, 0.75, 0.6875, 0.75, 0.6875, 0.75, 0.7179, 0.75, 0.7179, 0.75, 0.6875, 0.75, 0.6875, 0.75, 0.7179, 0.75, 0.7179, 0.75, 0.6875, 0.75, 0.5, 0.8125, 0.625, 0.8125, 0.625, 0.8429, 0.5, 0.8429, 0.375, 0.8125, 0.5, 0.8125, 0.5, 0.8429, 0.375, 0.8429, 0.6875, 0.5736, 0.7179, 0.5736, 0.7179, 0.6445, 0.6875, 0.6445, 0.3125, 0.5, 0.2821, 0.5, 0.2821, 0.5, 0.3125, 0.5, 0.6875, 0.75, 0.7179, 0.75, 0.7179, 0.75, 0.6875, 0.75, 0.25, 0.75, 0.2821, 0.75, 0.2821, 0.75, 0.25, 0.75, 0.2821, 0.75, 0.3125, 0.75, 0.3125, 0.75, 0.2821, 0.75, 0.625, 0.75, 0.6875, 0.75, 0.6875, 0.75, 0.625, 0.75, 0.7179, 0.75, 0.75, 0.75, 0.75, 0.75, 0.7179, 0.75, 0.375, 0.75, 0.5, 0.75, 0.5, 0.75, 0.375, 0.75, 0.3125, 0.75, 0.375, 0.75, 0.375, 0.75, 0.3125, 0.75, 0.5, 0.75, 0.625, 0.75, 0.625, 0.75, 0.5, 0.75, 0.5, 0.75, 0.625, 0.75, 0.625, 0.75, 0.5, 0.75, 0.3125, 0.75, 0.375, 0.75, 0.375, 0.75, 0.3125, 0.75, 0.375, 0.75, 0.5, 0.75, 0.5, 0.75, 0.375, 0.75, 0.7179, 0.75, 0.75, 0.75, 0.75, 0.75, 0.7179, 0.75, 0.625, 0.75, 0.6875, 0.75, 0.6875, 0.75, 0.625, 0.75, 0.2821, 0.75, 0.3125, 0.75, 0.3125, 0.75, 0.2821, 0.75, 0.25, 0.75, 0.2821, 0.75, 0.2821, 0.75, 0.25, 0.75, 0.6875, 0.75, 0.7179, 0.75, 0.7179, 0.75, 0.6875, 0.75, 0.6875, 0.75, 0.7179, 0.75, 0.7179, 0.75, 0.6875, 0.75, 0.25, 0.75, 0.2821, 0.75, 0.2821, 0.75, 0.25, 0.75, 0.2821, 0.75, 0.3125, 0.75, 0.3125, 0.75, 0.2821, 0.75, 0.625, 0.75, 0.6875, 0.75, 0.6875, 0.75, 0.625, 0.75, 0.7179, 0.75, 0.75, 0.75, 0.75, 0.75, 0.7179, 0.75, 0.375, 0.75, 0.5, 0.75, 0.5, 0.75, 0.375, 0.75, 0.3125, 0.75, 0.375, 0.75, 0.375, 0.75, 0.3125, 0.75, 0.5, 0.75, 0.625, 0.75, 0.625, 0.75, 0.5, 0.75])
me_cube.materials.append(mat_material)
me_cube.use_remesh_preserve_volume = False
me_cube.use_remesh_preserve_attributes = False
me_cube.use_mirror_vertex_groups = False
me_cube.update()
me_cube_002 = bpy.data.meshes.new('Cube.002')
me_cube_002.from_pydata([(0.776, 1.391, 2.611), (0.6058, 1.272, 0.1784), (0.5934, -0.9475, 2.376), (0.5136, -0.8804, 1.141), (1.041, 1.359, 1.334), (0.5836, -0.9475, 1.334), (0.7745, -0.7439, 2.483), (0.6405, -0.8315, 1.147), (0.9022, -0.8114, 1.802), (0.4175, -1.086, 1.59), (0.4175, -1.055, 1.327), (0.4175, -1.105, 1.756), (0.5418, -1.216, 0.5769), (0.5125, -1.159, 0.4819), (0.5187, -1.244, 0.5475), (0.4486, -1.241, -0.07604), (0.4227, -1.206, -0.1097), (0.4075, -1.258, 0.1552), (0.2203, -1.284, -0.4564), (0.2101, -1.282, -0.4949), (0.2076, -1.285, -0.4166), (0.8414, -0.07516, 0.2634), (0.8225, -0.1563, 2.483), (0.9751, -0.234, 1.703), (0.0, 1.001, -0.0292), (0.0, -0.9475, 2.67), (0.0, -0.8839, 0.7991), (0.0, 1.391, 2.878), (1.103, 1.5, -0.07489), (0.0, -0.7037, 0.4131), (0.0, -0.7439, 2.777), (0.0, -1.135, 2.011), (0.0, -0.9339, 1.097), (0.0, -1.262, 0.8989), (0.0, -1.129, -0.2651), (0.0, -1.287, 0.2882), (0.0, -1.204, -0.5612), (0.0, -1.288, -0.3681), (0.0, -1.28, -0.5348), (0.0, -1.284, -0.4566), (0.0, -0.1563, 2.777), (0.0, -0.135, -0.03652), (1.214, -0.2704, 0.3584), (1.081, -0.5513, 0.9833), (1.234, -0.4442, 0.1461), (1.222, -0.2503, -0.1559), (0.7651, -0.5851, -0.5535), (0.5694, -0.6485, -1.227), (0.6269, -0.5883, -1.617), (1.073, -0.6283, -0.5782), (1.096, -0.676, -1.741), (1.068, -0.5883, -1.617), (0.7032, -0.8325, -1.913), (0.6779, -0.812, -2.084), (0.7326, -0.6483, -2.598), (1.06, -0.8149, -1.913), (1.082, -0.8005, -2.426), (1.046, -0.6945, -2.557), (0.8159, -0.944, -2.295), (0.7326, -0.8068, -2.847), (0.7326, -0.4955, -3.052), (0.9903, -0.929, -2.308), (1.046, -0.8019, -2.814), (1.046, -0.4955, -3.052), (0.7326, -0.6285, -3.833), (0.7326, -0.3738, -3.843), (1.046, -0.6285, -3.833), (1.046, -0.3738, -3.843), (0.0, 1.979, 0.2959), (1.046, 2.049, 1.621), (0.5634, 1.888, -0.1119), (0.0, 2.174, 3.221), (0.745, 2.226, 2.836), (1.164, 1.495, -0.4161), (1.17, 1.63, 0.006447), (1.199, 1.619, -0.4743), (0.8388, -0.7453, 0.8611), (1.062, -0.6013, 0.4222), (1.137, -0.2511, -1.106), (0.6269, -0.3565, -1.053), (1.105, -0.4573, -0.6335), (0.6053, -0.5917, 0.2006), (0.8434, -0.7033, 0.3804), (1.031, -0.3844, -1.311), (1.099, -0.6361, -0.03033), (0.6269, -0.5007, -1.206), (1.095, -0.576, -1.317), (0.5969, -0.5237, -0.6944), (0.8872, 0.269, 0.4378), (0.7606, 0.4109, 2.607), (0.8884, 0.3714, 1.562), (0.0, 0.2196, -0.07), (0.0, 0.4109, 2.874), (1.046, -0.4709, -3.392), (0.7326, -0.4709, -3.392), (0.7326, -0.6563, -3.346), (1.046, -0.6563, -3.346), (1.087, -0.2465, 0.9395), (1.061, -0.09888, -0.1573), (0.9906, -0.6781, 1.345), (0.8971, -0.5854, -1.622), (0.8706, -0.6092, -0.5627), (0.8988, -0.6418, -2.649), (0.8924, -0.8565, -1.897), (0.8988, -0.4214, -3.17), (0.8988, -0.8173, -2.904), (0.9085, -0.9564, -2.319), (0.8988, -0.3363, -3.844), (0.8988, -0.6165, -3.834), (0.9193, -0.7293, 0.825), (0.9181, -0.2365, -1.115), (0.8948, -0.6819, 0.2886), (0.8616, -0.3579, -1.321), (0.8988, -0.6585, -3.403), (0.8988, -0.3714, -3.513), (0.547, 1.482, -0.4203), (0.6544, 1.299, -0.7579), (1.334, 1.547, -0.9605), (1.232, 1.433, -1.083), (0.0, 2.619, 1.364), (0.71, 2.904, 3.792), (0.7074, 2.585, 2.227), (0.0, 2.778, 4.912), (0.7077, 2.85, 4.6), (9.131e-05, 4.012, 3.33), (0.5279, 1.631, -1.938), (0.7197, 1.51, -1.929), (1.156, 1.775, -1.972), (1.155, 1.651, -2.179), (0.5745, 1.704, -2.318), (0.7584, 1.638, -2.488), (1.123, 1.774, -2.507), (1.221, 1.7, -2.492), (0.6792, 1.668, -2.999), (0.7002, 1.499, -2.996), (1.218, 1.641, -3.132), (1.218, 1.495, -3.124), (0.7346, 1.697, -3.308), (0.7197, 1.555, -3.358), (1.184, 1.682, -3.319), (1.184, 1.563, -3.342), (0.6901, 1.824, -3.972), (0.7117, 1.637, -3.937), (1.231, 1.773, -3.972), (1.239, 1.67, -3.937), (0.7769, 1.795, -0.4743), (0.9633, 1.272, -0.3708), (1.036, 1.545, 1.064), (1.166, 1.896, 0.9509), (0.6829, 1.61, -1.081), (0.9521, 1.233, -0.7752), (0.7039, 1.746, -1.965), (0.9521, 1.483, -1.923), (0.7352, 1.823, -2.337), (0.8645, 1.581, -2.436), (0.9486, 1.712, -3.107), (0.8819, 1.466, -2.996), (0.899, 1.744, -3.316), (0.9521, 1.528, -3.346), (0.9039, 1.858, -3.972), (0.9521, 1.612, -3.938), (1.019, 1.729, -0.6255), (1.169, 1.524, 0.6761), (1.035, 1.598, -1.065), (0.9543, 1.814, -1.982), (1.015, 1.844, -2.362), (1.083, 1.696, -3.037), (1.07, 1.717, -3.311), (1.11, 1.858, -3.972), (1.112, 1.35, -0.7102), (1.223, 1.748, 0.3518), (1.068, 1.267, -0.808), (1.068, 1.497, -1.926), (0.9622, 1.593, -2.477), (1.083, 1.456, -2.996), (1.068, 1.528, -3.342), (1.156, 1.629, -3.938), (1.279, 1.473, -1.464), (1.243, 1.643, -1.501), (0.4891, 1.552, -1.415), (0.5416, 1.389, -1.301), (0.9521, 1.349, -1.341), (0.6591, 1.672, -1.612), (1.161, 1.319, -0.9916), (0.9991, 1.727, -1.641), (1.244, 1.715, -3.512), (0.6937, 1.774, -3.459), (0.7068, 1.636, -3.523), (1.212, 1.649, -3.496), (0.9521, 1.598, -3.486), (0.9451, 1.842, -3.454), (1.082, 1.621, -3.497), (1.168, 1.786, -3.475), (1.259, 1.763, -3.673), (0.9521, 1.617, -3.756), (0.9245, 1.861, -3.684), (1.089, 1.627, -3.785), (1.162, 1.831, -3.684), (0.6807, 1.829, -3.684), (0.679, 1.654, -3.75), (1.225, 1.668, -3.783), (1.171, 1.72, -2.785), (0.6676, 1.732, -2.589), (0.7003, 1.606, -2.594), (1.113, 1.6, -2.828), (0.8518, 1.534, -2.726), (0.7997, 1.77, -2.604), (1.023, 1.566, -2.679), (0.9947, 1.78, -2.613), (0.4134, -0.8494, 0.9089), (0.6279, 1.391, 2.812), (0.4102, -0.7439, 2.648), (0.295, -0.9393, 1.163), (0.3839, -1.158, 0.08953), (0.3373, -1.214, -0.4457), (0.1957, -1.281, -0.5158), (0.4874, -0.1563, 2.648), (0.4642, 1.157, 0.06408), (0.5165, -0.9475, 2.541), (0.4742, -0.6856, 0.5109), (0.3318, -1.132, 1.973), (0.3839, -1.252, 0.7996), (0.3373, -1.278, 0.2029), (0.1869, -1.286, -0.3969), (0.1957, -1.284, -0.4564), (0.5069, -0.09566, 0.01407), (0.5723, 2.174, 3.154), (0.5218, 1.849, 0.3095), (0.5583, 0.4109, 2.808), (0.5298, 0.2443, 0.09129), (0.6007, 2.961, 4.887), (0.59, 3.081, 4.428), (0.4338, 2.647, 1.581), (-0.0008672, 3.123, 3.272), (0.6136, 3.184, 3.87), (0.0005081, 3.142, 5.049), (0.0002267, 3.337, 4.893), (0.8564, 3.129, 5.272), (0.5821, 3.199, 4.803), (0.6067, 3.679, 3.804), (-0.0004413, 4.119, 3.987), (0.4691, 3.792, 4.034), (0.3591, 1.081, -0.05235), (0.2499, -0.9475, 2.67), (0.3273, -0.6944, 0.4633), (0.2354, -1.135, 2.011), (0.3071, -1.25, 0.9404), (0.2831, -1.282, 0.2444), (0.1771, -1.286, -0.3925), (0.1816, -1.284, -0.4564), (0.3441, -0.1148, -0.01056), (0.3517, 1.912, 0.3401), (0.3558, 0.2322, 0.04446), (0.3066, 2.634, 1.476), (0.2961, -0.8765, 0.8291), (0.3591, 1.391, 2.878), (0.2565, -0.7439, 2.777), (0.2354, -0.9332, 1.087), (0.3071, -1.134, -0.2078), (0.2831, -1.199, -0.6301), (0.1816, -1.281, -0.5164), (0.2961, -0.1563, 2.777), (0.3591, 2.174, 3.221), (0.3234, 0.4109, 2.874), (0.4034, 2.857, 4.91), (0.2998, 3.138, 3.383), (0.3523, 3.184, 5.062), (0.3249, 3.294, 4.915), (0.2929, 3.999, 3.394), (0.318, 4.083, 3.937), (0.7341, -0.6758, -1.057), (1.066, -0.6886, -1.07), (1.057, -0.6606, -2.087), (0.6798, -0.6375, -2.108), (1.089, -0.7383, -2.084), (0.6237, -0.7302, -1.655), (0.8815, -0.6998, -1.054), (0.8979, -0.6368, -2.135), (0.8026, 0.596, 0.3624), (0.7683, 0.7055, 2.619), (1.002, 0.6857, 1.644), (0.0, 0.4148, -0.03964), (0.0, 0.7055, 2.886), (0.533, 0.5054, 0.08174), (0.5931, 0.7055, 2.82), (0.3575, 0.4612, 0.006017), (0.3412, 0.7055, 2.886), (-0.0006057, 3.365, 3.288), (0.6117, 3.417, 3.852), (0.4741, 3.447, 4.252), (4.445e-05, 3.517, 4.384), (0.323, 3.476, 4.386), (0.2979, 3.401, 3.385), (0.9649, 1.375, 1.973), (0.5885, -0.9475, 1.855), (0.8384, -0.7776, 2.142), (0.4175, -1.096, 1.673), (0.5302, -1.23, 0.5622), (0.4281, -1.25, 0.03958), (0.214, -1.284, -0.4365), (0.8988, -0.1952, 2.093), (0.0, -1.286, -0.4124), (0.9517, 2.138, 2.228), (0.8245, 0.3911, 2.085), (0.7089, 2.877, 4.196), (0.6062, 3.055, 4.631), (0.1913, -1.285, -0.4267), (0.0003674, 3.24, 4.944), (1.447, 3.164, 5.144), (0.3386, 3.239, 4.988), (0.1794, -1.285, -0.4244), (0.8405, 0.6956, 2.132), (1.063, 3.084, 5.141), (1.062, 3.164, 4.892), (0.7263, 2.557, 3.584), (0.8214, 2.495, 2.573), (0.0, 2.44, 3.932), (0.0, 2.299, 0.7564), (0.6293, 2.104, 0.8771), (0.5865, 2.532, 3.886), (0.4778, 2.248, 0.8718), (0.3812, 2.48, 3.931), (0.3291, 2.273, 0.8342), (0.7739, 2.526, 3.078), (0.04613, 2.993, 4.962), (0.04572, 2.853, 4.965), (0.3695, 2.883, 4.965), (0.3285, 3.009, 4.962), (1.164, 3.047, 5.673), (1.164, 2.907, 5.676), (1.488, 2.937, 5.676), (1.447, 3.063, 5.673), (1.67, 3.168, 6.446), (1.67, 3.028, 6.448), (1.993, 3.058, 6.448), (1.952, 3.184, 6.445), (0.8988, 3.034, 5.504), (1.181, 3.05, 5.504), (0.8984, 2.921, 5.507), (1.222, 2.925, 5.507), (1.258, 3.364, 6.279), (1.482, 3.381, 6.308), (1.047, 3.445, 6.126), (1.271, 3.462, 6.154), (1.293, 2.633, 6.275), (1.502, 2.647, 6.304), (1.246, 2.518, 6.313), (1.561, 2.523, 6.349)], [], [(219, 7, 3, 209), (295, 6, 2, 294), (242, 24, 68, 251), (210, 0, 72, 226), (7, 8, 5, 3), (294, 2, 11, 296), (98, 97, 42, 45), (300, 22, 6, 295), (225, 21, 7, 219), (209, 3, 10, 212), (3, 5, 9, 10), (13, 12, 15, 16), (213, 13, 16, 214), (296, 11, 14, 297), (212, 10, 13, 213), (10, 9, 12, 13), (297, 14, 17, 298), (298, 17, 20, 299), (214, 16, 19, 215), (16, 15, 18, 19), (229, 88, 21, 225), (303, 89, 22, 300), (88, 90, 23, 21), (263, 92, 40, 261), (260, 249, 39, 38), (310, 248, 37, 301), (246, 33, 35, 247), (247, 35, 37, 248), (243, 25, 31, 245), (245, 31, 33, 246), (261, 40, 30, 256), (293, 4, 69, 302), (256, 30, 25, 243), (45, 42, 43, 44), (112, 83, 51, 100), (97, 99, 43, 42), (111, 82, 46, 101), (277, 272, 57, 102), (276, 270, 52, 103), (86, 84, 49, 50), (87, 85, 48, 47), (83, 86, 50, 51), (82, 87, 47, 46), (53, 54, 60, 59), (57, 56, 62, 63), (274, 271, 55, 56), (270, 275, 53, 52), (272, 274, 56, 57), (275, 273, 54, 53), (114, 93, 67, 107), (106, 105, 62, 61), (103, 52, 58, 106), (102, 57, 63, 104), (56, 55, 61, 62), (52, 53, 59, 58), (108, 107, 67, 66), (113, 95, 64, 108), (93, 96, 66, 67), (95, 94, 65, 64), (323, 315, 120, 304), (146, 1, 116, 150), (28, 73, 75, 74), (170, 162, 28, 74), (162, 169, 73, 28), (161, 170, 74, 75), (8, 7, 81, 76), (45, 44, 80, 78), (7, 21, 79, 81), (44, 43, 77, 80), (99, 8, 76, 109), (98, 45, 78, 110), (76, 81, 87, 82), (78, 80, 86, 83), (81, 79, 85, 87), (80, 77, 84, 86), (109, 76, 82, 111), (110, 78, 83, 112), (286, 282, 92, 263), (278, 280, 90, 88), (311, 279, 89, 303), (283, 278, 88, 229), (59, 60, 94, 95), (63, 62, 96, 93), (105, 59, 95, 113), (104, 63, 93, 114), (60, 104, 114, 94), (62, 105, 113, 96), (79, 110, 112, 85), (77, 109, 111, 84), (21, 98, 110, 79), (43, 99, 109, 77), (96, 113, 108, 66), (64, 65, 107, 108), (54, 102, 104, 60), (55, 103, 106, 61), (58, 59, 105, 106), (94, 114, 107, 65), (271, 276, 103, 55), (273, 277, 102, 54), (84, 111, 101, 49), (23, 8, 99, 97), (85, 112, 100, 48), (21, 23, 97, 98), (178, 177, 128, 127), (75, 73, 118, 117), (1, 70, 115, 116), (161, 75, 117, 163), (305, 230, 123, 304), (232, 231, 120, 121), (264, 230, 237, 266), (322, 317, 119, 253), (319, 314, 123, 230), (315, 318, 121, 120), (164, 127, 131, 165), (184, 178, 127, 164), (180, 179, 125, 126), (181, 180, 126, 152), (208, 201, 135, 166), (126, 125, 129, 130), (152, 126, 130, 154), (127, 128, 132, 131), (156, 134, 138, 158), (203, 202, 133, 134), (205, 203, 134, 156), (201, 204, 136, 135), (197, 193, 143, 168), (135, 136, 140, 139), (166, 135, 139, 167), (134, 133, 137, 138), (176, 168, 143, 144), (199, 198, 141, 142), (194, 199, 142, 160), (193, 200, 144, 143), (196, 194, 160, 176), (142, 141, 159, 160), (133, 155, 157, 137), (198, 195, 159, 141), (207, 205, 156, 174), (174, 156, 158, 175), (172, 152, 154, 173), (202, 206, 155, 133), (183, 181, 152, 172), (179, 182, 151, 125), (125, 151, 153, 129), (70, 145, 149, 115), (70, 69, 148, 145), (4, 1, 146, 147), (69, 4, 147, 148), (169, 146, 150, 171), (73, 169, 171, 118), (177, 183, 172, 128), (128, 172, 173, 132), (136, 174, 175, 140), (204, 207, 174, 136), (200, 196, 176, 144), (160, 159, 168, 176), (155, 166, 167, 157), (195, 197, 168, 159), (206, 208, 166, 155), (182, 184, 164, 151), (151, 164, 165, 153), (145, 161, 163, 149), (145, 148, 170, 161), (147, 146, 169, 162), (148, 147, 162, 170), (149, 163, 184, 182), (118, 171, 183, 177), (115, 149, 182, 179), (171, 150, 181, 183), (150, 116, 180, 181), (116, 115, 179, 180), (163, 117, 178, 184), (117, 118, 177, 178), (157, 167, 192, 190), (140, 175, 191, 188), (137, 157, 190, 186), (175, 158, 189, 191), (139, 140, 188, 185), (158, 138, 187, 189), (138, 137, 186, 187), (167, 139, 185, 192), (190, 192, 197, 195), (188, 191, 196, 200), (186, 190, 195, 198), (191, 189, 194, 196), (185, 188, 200, 193), (189, 187, 199, 194), (187, 186, 198, 199), (192, 185, 193, 197), (153, 165, 208, 206), (132, 173, 207, 204), (129, 153, 206, 202), (173, 154, 205, 207), (131, 132, 204, 201), (154, 130, 203, 205), (130, 129, 202, 203), (165, 131, 201, 208), (321, 319, 230, 264), (318, 320, 232, 121), (305, 231, 238, 313, 312), (285, 283, 229, 252), (279, 284, 228, 89), (6, 211, 218, 2), (22, 216, 211, 6), (11, 220, 221, 14), (2, 218, 220, 11), (17, 222, 223, 20), (14, 221, 222, 17), (299, 20, 223, 306), (19, 18, 224, 215), (89, 228, 216, 22), (252, 229, 225, 250), (259, 214, 215, 260), (257, 212, 213, 258), (258, 213, 214, 259), (254, 209, 212, 257), (250, 225, 219, 244), (255, 210, 226, 262), (1, 217, 227, 70), (244, 219, 209, 254), (292, 287, 124, 268), (309, 266, 237, 308), (253, 119, 233, 265), (231, 232, 234, 238), (268, 269, 241, 239), (289, 288, 239, 241), (291, 289, 241, 269), (290, 291, 269, 240), (124, 240, 269, 268), (232, 253, 265, 234), (307, 235, 266, 309), (288, 292, 268, 239), (29, 244, 254, 26), (27, 255, 262, 71), (41, 250, 244, 29), (26, 254, 257, 32), (34, 258, 259, 36), (32, 257, 258, 34), (36, 259, 260, 38), (91, 252, 250, 41), (281, 285, 252, 91), (316, 321, 264, 122), (320, 322, 253, 232), (235, 122, 325, 324), (284, 286, 263, 228), (211, 256, 243, 218), (216, 261, 256, 211), (220, 245, 246, 221), (218, 243, 245, 220), (222, 247, 248, 223), (221, 246, 247, 222), (306, 223, 248, 310), (215, 224, 249, 260), (228, 263, 261, 216), (217, 242, 251, 227), (48, 100, 277, 273), (49, 101, 276, 271), (47, 48, 273, 275), (51, 50, 274, 272), (46, 47, 275, 270), (50, 49, 271, 274), (101, 46, 270, 276), (100, 51, 272, 277), (210, 255, 286, 284), (24, 242, 285, 281), (0, 210, 284, 279), (242, 217, 283, 285), (217, 1, 278, 283), (293, 0, 279, 311), (1, 4, 280, 278), (255, 27, 282, 286), (234, 265, 292, 288), (236, 267, 291, 290), (267, 238, 289, 291), (238, 234, 288, 289), (265, 233, 287, 292), (4, 293, 311, 280), (224, 306, 310, 249), (236, 307, 309, 267), (267, 309, 308, 313, 238), (18, 299, 306, 224), (230, 305, 312), (231, 305, 304, 120), (280, 311, 303, 90), (314, 323, 304, 123), (0, 293, 302, 72), (249, 310, 301, 39), (90, 303, 300, 23), (15, 298, 299, 18), (12, 297, 298, 15), (9, 296, 297, 12), (23, 300, 295, 8), (5, 294, 296, 9), (8, 295, 294, 5), (72, 302, 323, 314), (312, 313, 308), (312, 308, 237, 230), (227, 251, 322, 320), (71, 262, 321, 316), (70, 227, 320, 318), (262, 226, 319, 321), (69, 70, 318, 315), (226, 72, 314, 319), (251, 68, 317, 322), (302, 69, 315, 323), (337, 336, 342, 343), (266, 235, 324, 327), (122, 264, 326, 325), (264, 266, 327, 326), (330, 331, 335, 334), (336, 338, 329, 328), (339, 337, 331, 330), (330, 329, 344, 345), (333, 334, 335, 332), (329, 330, 334, 333), (331, 328, 332, 335), (328, 329, 333, 332), (325, 326, 339, 338), (326, 327, 337, 339), (324, 325, 338, 336), (327, 324, 336, 337), (343, 342, 340, 341), (331, 337, 343, 341), (336, 328, 340, 342), (328, 331, 341, 340), (346, 347, 345, 344), (339, 330, 345, 347), (329, 338, 346, 344), (338, 339, 347, 346)])
_uv = me_cube_002.uv_layers.new(name='UVMap')
_uv.uv.foreach_set('vector', [0.3125, 0.7123, 0.375, 0.7123, 0.375, 0.75, 0.3125, 0.75, 0.5625, 0.7123, 0.625, 0.7123, 0.625, 0.75, 0.5625, 0.75, 0.2821, 0.5, 0.25, 0.5, 0.25, 0.5, 0.2821, 0.5, 0.6875, 0.5, 0.625, 0.5, 0.625, 0.5, 0.6875, 0.5, 0.375, 0.7123, 0.5, 0.7123, 0.5, 0.75, 0.375, 0.75, 0.5625, 0.75, 0.625, 0.75, 0.625, 0.75, 0.5625, 0.75, 0.375, 0.6445, 0.5, 0.6445, 0.5, 0.6445, 0.375, 0.6445, 0.5625, 0.6445, 0.625, 0.6445, 0.625, 0.7123, 0.5625, 0.7123, 0.3125, 0.6445, 0.375, 0.6445, 0.375, 0.7123, 0.3125, 0.7123, 0.3125, 0.75, 0.375, 0.75, 0.375, 0.75, 0.3125, 0.75, 0.375, 0.75, 0.5, 0.75, 0.5, 0.75, 0.375, 0.75, 0.375, 0.75, 0.5, 0.75, 0.5, 0.75, 0.375, 0.75, 0.3125, 0.75, 0.375, 0.75, 0.375, 0.75, 0.3125, 0.75, 0.5625, 0.75, 0.625, 0.75, 0.625, 0.75, 0.5625, 0.75, 0.3125, 0.75, 0.375, 0.75, 0.375, 0.75, 0.3125, 0.75, 0.375, 0.75, 0.5, 0.75, 0.5, 0.75, 0.375, 0.75, 0.5625, 0.75, 0.625, 0.75, 0.625, 0.75, 0.5625, 0.75, 0.5625, 0.75, 0.625, 0.75, 0.625, 0.75, 0.5625, 0.75, 0.3125, 0.75, 0.375, 0.75, 0.375, 0.75, 0.3125, 0.75, 0.375, 0.75, 0.5, 0.75, 0.5, 0.75, 0.375, 0.75, 0.3125, 0.5736, 0.375, 0.5736, 0.375, 0.6445, 0.3125, 0.6445, 0.5625, 0.5736, 0.625, 0.5736, 0.625, 0.6445, 0.5625, 0.6445, 0.375, 0.5736, 0.5, 0.5736, 0.5, 0.6445, 0.375, 0.6445, 0.7179, 0.5736, 0.75, 0.5736, 0.75, 0.6445, 0.7179, 0.6445, 0.375, 0.8429, 0.5, 0.8429, 0.5, 0.875, 0.375, 0.875, 0.5625, 0.8429, 0.625, 0.8429, 0.625, 0.875, 0.5625, 0.875, 0.7179, 0.75, 0.75, 0.75, 0.75, 0.75, 0.7179, 0.75, 0.7179, 0.75, 0.75, 0.75, 0.75, 0.75, 0.7179, 0.75, 0.7179, 0.75, 0.75, 0.75, 0.75, 0.75, 0.7179, 0.75, 0.7179, 0.75, 0.75, 0.75, 0.75, 0.75, 0.7179, 0.75, 0.7179, 0.6445, 0.75, 0.6445, 0.75, 0.7123, 0.7179, 0.7123, 0.5625, 0.5, 0.5, 0.5, 0.5, 0.5, 0.5625, 0.5, 0.7179, 0.7123, 0.75, 0.7123, 0.75, 0.75, 0.7179, 0.75, 0.375, 0.6445, 0.5, 0.6445, 0.5, 0.7123, 0.375, 0.7123, 0.375, 0.6445, 0.375, 0.6445, 0.375, 0.6445, 0.375, 0.6445, 0.5, 0.6445, 0.5, 0.7123, 0.5, 0.7123, 0.5, 0.6445, 0.5, 0.7123, 0.5, 0.7123, 0.5, 0.7123, 0.5, 0.7123, 0.375, 0.6445, 0.375, 0.6445, 0.375, 0.6445, 0.375, 0.6445, 0.5, 0.7123, 0.5, 0.7123, 0.5, 0.7123, 0.5, 0.7123, 0.375, 0.7123, 0.5, 0.7123, 0.5, 0.7123, 0.375, 0.7123, 0.375, 0.7123, 0.375, 0.6445, 0.375, 0.6445, 0.375, 0.7123, 0.375, 0.6445, 0.375, 0.7123, 0.375, 0.7123, 0.375, 0.6445, 0.5, 0.7123, 0.375, 0.7123, 0.375, 0.7123, 0.5, 0.7123, 0.375, 0.7123, 0.375, 0.6445, 0.375, 0.6445, 0.375, 0.7123, 0.375, 0.6445, 0.375, 0.7123, 0.375, 0.7123, 0.375, 0.6445, 0.375, 0.7123, 0.5, 0.7123, 0.5, 0.7123, 0.375, 0.7123, 0.5, 0.7123, 0.375, 0.7123, 0.375, 0.7123, 0.5, 0.7123, 0.375, 0.6445, 0.375, 0.7123, 0.375, 0.7123, 0.375, 0.6445, 0.375, 0.7123, 0.375, 0.6445, 0.375, 0.6445, 0.375, 0.7123, 0.375, 0.6445, 0.375, 0.6445, 0.375, 0.6445, 0.375, 0.6445, 0.5, 0.7123, 0.375, 0.7123, 0.375, 0.7123, 0.5, 0.7123, 0.5, 0.7123, 0.5, 0.7123, 0.5, 0.7123, 0.5, 0.7123, 0.375, 0.6445, 0.375, 0.6445, 0.375, 0.6445, 0.375, 0.6445, 0.375, 0.7123, 0.5, 0.7123, 0.5, 0.7123, 0.375, 0.7123, 0.5, 0.7123, 0.375, 0.7123, 0.375, 0.7123, 0.5, 0.7123, 0.375, 0.7123, 0.375, 0.6445, 0.375, 0.6445, 0.375, 0.7123, 0.375, 0.7123, 0.375, 0.7123, 0.375, 0.7123, 0.375, 0.7123, 0.375, 0.6445, 0.375, 0.7123, 0.375, 0.7123, 0.375, 0.6445, 0.375, 0.7123, 0.375, 0.6445, 0.375, 0.6445, 0.375, 0.7123, 0.5625, 0.5, 0.5, 0.5, 0.5, 0.5, 0.5625, 0.5, 0.375, 0.5, 0.375, 0.5, 0.375, 0.5, 0.375, 0.5, 0.5, 0.5, 0.375, 0.5, 0.375, 0.5, 0.5, 0.5, 0.5, 0.5, 0.5, 0.5, 0.5, 0.5, 0.5, 0.5, 0.5, 0.5, 0.375, 0.5, 0.375, 0.5, 0.5, 0.5, 0.375, 0.5, 0.5, 0.5, 0.5, 0.5, 0.375, 0.5, 0.5, 0.7123, 0.375, 0.7123, 0.375, 0.7123, 0.5, 0.7123, 0.375, 0.6445, 0.375, 0.7123, 0.375, 0.7123, 0.375, 0.6445, 0.375, 0.7123, 0.375, 0.6445, 0.375, 0.6445, 0.375, 0.7123, 0.375, 0.7123, 0.5, 0.7123, 0.5, 0.7123, 0.375, 0.7123, 0.5, 0.7123, 0.5, 0.7123, 0.5, 0.7123, 0.5, 0.7123, 0.375, 0.6445, 0.375, 0.6445, 0.375, 0.6445, 0.375, 0.6445, 0.5, 0.7123, 0.375, 0.7123, 0.375, 0.7123, 0.5, 0.7123, 0.375, 0.6445, 0.375, 0.7123, 0.375, 0.7123, 0.375, 0.6445, 0.375, 0.7123, 0.375, 0.6445, 0.375, 0.6445, 0.375, 0.7123, 0.375, 0.7123, 0.5, 0.7123, 0.5, 0.7123, 0.375, 0.7123, 0.5, 0.7123, 0.5, 0.7123, 0.5, 0.7123, 0.5, 0.7123, 0.375, 0.6445, 0.375, 0.6445, 0.375, 0.6445, 0.375, 0.6445, 0.7179, 0.5368, 0.75, 0.5368, 0.75, 0.5736, 0.7179, 0.5736, 0.375, 0.5368, 0.5, 0.5368, 0.5, 0.5736, 0.375, 0.5736, 0.5625, 0.5368, 0.625, 0.5368, 0.625, 0.5736, 0.5625, 0.5736, 0.3125, 0.5368, 0.375, 0.5368, 0.375, 0.5736, 0.3125, 0.5736, 0.375, 0.7123, 0.375, 0.6445, 0.375, 0.6445, 0.375, 0.7123, 0.375, 0.6445, 0.375, 0.7123, 0.375, 0.7123, 0.375, 0.6445, 0.375, 0.7123, 0.375, 0.7123, 0.375, 0.7123, 0.375, 0.7123, 0.375, 0.6445, 0.375, 0.6445, 0.375, 0.6445, 0.375, 0.6445, 0.375, 0.6445, 0.375, 0.6445, 0.375, 0.6445, 0.375, 0.6445, 0.375, 0.7123, 0.375, 0.7123, 0.375, 0.7123, 0.375, 0.7123, 0.375, 0.6445, 0.375, 0.6445, 0.375, 0.6445, 0.375, 0.6445, 0.5, 0.7123, 0.5, 0.7123, 0.5, 0.7123, 0.5, 0.7123, 0.375, 0.6445, 0.375, 0.6445, 0.375, 0.6445, 0.375, 0.6445, 0.5, 0.7123, 0.5, 0.7123, 0.5, 0.7123, 0.5, 0.7123, 0.375, 0.7123, 0.375, 0.7123, 0.375, 0.7123, 0.375, 0.7123, 0.375, 0.7123, 0.375, 0.6445, 0.375, 0.6445, 0.375, 0.7123, 0.375, 0.6445, 0.375, 0.6445, 0.375, 0.6445, 0.375, 0.6445, 0.5, 0.7123, 0.5, 0.7123, 0.5, 0.7123, 0.5, 0.7123, 0.5, 0.7123, 0.375, 0.7123, 0.375, 0.7123, 0.5, 0.7123, 0.375, 0.6445, 0.375, 0.6445, 0.375, 0.6445, 0.375, 0.6445, 0.5, 0.7123, 0.5, 0.7123, 0.5, 0.7123, 0.5, 0.7123, 0.375, 0.6445, 0.375, 0.6445, 0.375, 0.6445, 0.375, 0.6445, 0.5, 0.7123, 0.5, 0.7123, 0.5, 0.7123, 0.5, 0.7123, 0.5, 0.6445, 0.5, 0.7123, 0.5, 0.7123, 0.5, 0.6445, 0.375, 0.6445, 0.375, 0.6445, 0.375, 0.6445, 0.375, 0.6445, 0.375, 0.6445, 0.5, 0.6445, 0.5, 0.6445, 0.375, 0.6445, 0.375, 0.5, 0.375, 0.5, 0.375, 0.5, 0.375, 0.5, 0.375, 0.5, 0.375, 0.5, 0.375, 0.5, 0.375, 0.5, 0.375, 0.5, 0.375, 0.5, 0.375, 0.5, 0.375, 0.5, 0.375, 0.5, 0.375, 0.5, 0.375, 0.5, 0.375, 0.5, 0.5625, 0.4375, 0.625, 0.4375, 0.625, 0.5, 0.5625, 0.5, 0.375, 0.4375, 0.5, 0.4375, 0.5, 0.5, 0.375, 0.5, 0.7179, 0.5, 0.6875, 0.5, 0.6875, 0.5, 0.7179, 0.5, 0.2821, 0.5, 0.25, 0.5, 0.25, 0.5, 0.2821, 0.5, 0.6875, 0.5, 0.625, 0.5, 0.625, 0.5, 0.6875, 0.5, 0.5, 0.5, 0.375, 0.5, 0.375, 0.5, 0.5, 0.5, 0.375, 0.5, 0.375, 0.5, 0.375, 0.5, 0.375, 0.5, 0.375, 0.5, 0.375, 0.5, 0.375, 0.5, 0.375, 0.5, 0.375, 0.5, 0.375, 0.5, 0.375, 0.5, 0.375, 0.5, 0.375, 0.5, 0.375, 0.5, 0.375, 0.5, 0.375, 0.5, 0.375, 0.5, 0.375, 0.5, 0.375, 0.5, 0.375, 0.5, 0.375, 0.5, 0.375, 0.5, 0.375, 0.5, 0.375, 0.5, 0.375, 0.5, 0.375, 0.5, 0.375, 0.5, 0.375, 0.5, 0.375, 0.5, 0.375, 0.5, 0.375, 0.5, 0.375, 0.5, 0.375, 0.5, 0.375, 0.5, 0.375, 0.5, 0.375, 0.5, 0.375, 0.5, 0.375, 0.5, 0.375, 0.5, 0.375, 0.5, 0.375, 0.5, 0.375, 0.5, 0.375, 0.5, 0.375, 0.5, 0.375, 0.5, 0.375, 0.5, 0.375, 0.5, 0.375, 0.5, 0.375, 0.5, 0.375, 0.5, 0.375, 0.5, 0.375, 0.5, 0.375, 0.5, 0.375, 0.5, 0.375, 0.5, 0.375, 0.5, 0.375, 0.5, 0.375, 0.5, 0.375, 0.5, 0.375, 0.5, 0.375, 0.5, 0.375, 0.5, 0.375, 0.5, 0.375, 0.5, 0.375, 0.5, 0.375, 0.5, 0.375, 0.5, 0.375, 0.5, 0.375, 0.5, 0.375, 0.5, 0.375, 0.5, 0.375, 0.5, 0.375, 0.5, 0.375, 0.5, 0.375, 0.5, 0.375, 0.5, 0.375, 0.5, 0.375, 0.5, 0.375, 0.5, 0.375, 0.5, 0.375, 0.5, 0.375, 0.5, 0.375, 0.5, 0.375, 0.5, 0.375, 0.5, 0.375, 0.5, 0.375, 0.5, 0.375, 0.5, 0.375, 0.5, 0.375, 0.5, 0.375, 0.5, 0.375, 0.5, 0.375, 0.5, 0.375, 0.5, 0.375, 0.5, 0.375, 0.5, 0.375, 0.5, 0.375, 0.5, 0.375, 0.5, 0.375, 0.5, 0.375, 0.5, 0.375, 0.5, 0.375, 0.5, 0.375, 0.5, 0.375, 0.5, 0.375, 0.5, 0.375, 0.5, 0.375, 0.5, 0.375, 0.5, 0.375, 0.5, 0.375, 0.5, 0.375, 0.5, 0.375, 0.5, 0.375, 0.5, 0.375, 0.5, 0.375, 0.5, 0.375, 0.5, 0.375, 0.5, 0.375, 0.5, 0.375, 0.5, 0.375, 0.5, 0.375, 0.5, 0.375, 0.5, 0.375, 0.5, 0.375, 0.5, 0.375, 0.5, 0.375, 0.5, 0.375, 0.5, 0.375, 0.5, 0.5, 0.5, 0.5, 0.5, 0.375, 0.5, 0.5, 0.5, 0.375, 0.5, 0.375, 0.5, 0.5, 0.5, 0.5, 0.5, 0.5, 0.5, 0.5, 0.5, 0.5, 0.5, 0.375, 0.5, 0.375, 0.5, 0.375, 0.5, 0.375, 0.5, 0.375, 0.5, 0.375, 0.5, 0.375, 0.5, 0.375, 0.5, 0.375, 0.5, 0.375, 0.5, 0.375, 0.5, 0.375, 0.5, 0.375, 0.5, 0.375, 0.5, 0.375, 0.5, 0.375, 0.5, 0.375, 0.5, 0.375, 0.5, 0.375, 0.5, 0.375, 0.5, 0.375, 0.5, 0.375, 0.5, 0.375, 0.5, 0.375, 0.5, 0.375, 0.5, 0.375, 0.5, 0.375, 0.5, 0.375, 0.5, 0.375, 0.5, 0.375, 0.5, 0.375, 0.5, 0.375, 0.5, 0.375, 0.5, 0.375, 0.5, 0.375, 0.5, 0.375, 0.5, 0.375, 0.5, 0.375, 0.5, 0.375, 0.5, 0.375, 0.5, 0.375, 0.5, 0.375, 0.5, 0.375, 0.5, 0.375, 0.5, 0.375, 0.5, 0.375, 0.5, 0.375, 0.5, 0.375, 0.5, 0.375, 0.5, 0.375, 0.5, 0.375, 0.5, 0.375, 0.5, 0.375, 0.5, 0.375, 0.5, 0.375, 0.5, 0.375, 0.5, 0.375, 0.5, 0.5, 0.5, 0.5, 0.5, 0.375, 0.5, 0.5, 0.5, 0.375, 0.5, 0.375, 0.5, 0.5, 0.5, 0.5, 0.5, 0.5, 0.5, 0.5, 0.5, 0.5, 0.5, 0.375, 0.5, 0.375, 0.5, 0.375, 0.5, 0.375, 0.5, 0.375, 0.5, 0.375, 0.5, 0.375, 0.5, 0.375, 0.5, 0.375, 0.5, 0.375, 0.5, 0.375, 0.5, 0.375, 0.5, 0.375, 0.5, 0.375, 0.5, 0.375, 0.5, 0.375, 0.5, 0.375, 0.5, 0.375, 0.5, 0.375, 0.5, 0.375, 0.5, 0.375, 0.5, 0.375, 0.5, 0.375, 0.5, 0.375, 0.5, 0.375, 0.5, 0.375, 0.5, 0.375, 0.5, 0.375, 0.5, 0.375, 0.5, 0.375, 0.5, 0.375, 0.5, 0.375, 0.5, 0.375, 0.5, 0.375, 0.5, 0.375, 0.5, 0.375, 0.5, 0.375, 0.5, 0.375, 0.5, 0.375, 0.5, 0.375, 0.5, 0.375, 0.5, 0.375, 0.5, 0.375, 0.5, 0.375, 0.5, 0.375, 0.5, 0.375, 0.5, 0.375, 0.5, 0.375, 0.5, 0.375, 0.5, 0.375, 0.5, 0.375, 0.5, 0.375, 0.5, 0.375, 0.5, 0.375, 0.5, 0.375, 0.5, 0.375, 0.5, 0.375, 0.5, 0.375, 0.5, 0.375, 0.5, 0.375, 0.5, 0.375, 0.5, 0.375, 0.5, 0.375, 0.5, 0.375, 0.5, 0.375, 0.5, 0.375, 0.5, 0.375, 0.5, 0.375, 0.5, 0.375, 0.5, 0.375, 0.5, 0.375, 0.5, 0.375, 0.5, 0.375, 0.5, 0.375, 0.5, 0.375, 0.5, 0.375, 0.5, 0.375, 0.5, 0.375, 0.5, 0.375, 0.5, 0.375, 0.5, 0.375, 0.5, 0.375, 0.5, 0.375, 0.5, 0.375, 0.5, 0.375, 0.5, 0.375, 0.5, 0.375, 0.5, 0.375, 0.5, 0.375, 0.5, 0.375, 0.5, 0.375, 0.5, 0.375, 0.5, 0.375, 0.5, 0.375, 0.5, 0.375, 0.5, 0.375, 0.5, 0.375, 0.5, 0.375, 0.5, 0.375, 0.5, 0.375, 0.5, 0.375, 0.5, 0.375, 0.5, 0.375, 0.5, 0.375, 0.5, 0.375, 0.5, 0.375, 0.5, 0.375, 0.5, 0.375, 0.5, 0.375, 0.5, 0.375, 0.5, 0.375, 0.5, 0.375, 0.5, 0.375, 0.5, 0.375, 0.5, 0.375, 0.5, 0.375, 0.5, 0.375, 0.5, 0.375, 0.5, 0.375, 0.5, 0.375, 0.5, 0.375, 0.5, 0.375, 0.5, 0.375, 0.5, 0.375, 0.5, 0.375, 0.5, 0.375, 0.5, 0.375, 0.5, 0.375, 0.5, 0.7179, 0.5, 0.6875, 0.5, 0.6875, 0.5, 0.7179, 0.5, 0.375, 0.5, 0.3125, 0.5, 0.3125, 0.5, 0.375, 0.5, 0.5625, 0.4375, 0.5, 0.4375, 0.5, 0.4375, 0.5619, 0.4375, 0.5625, 0.4375, 0.2821, 0.5368, 0.3125, 0.5368, 0.3125, 0.5736, 0.2821, 0.5736, 0.625, 0.5368, 0.6875, 0.5368, 0.6875, 0.5736, 0.625, 0.5736, 0.625, 0.7123, 0.6875, 0.7123, 0.6875, 0.75, 0.625, 0.75, 0.625, 0.6445, 0.6875, 0.6445, 0.6875, 0.7123, 0.625, 0.7123, 0.625, 0.75, 0.6875, 0.75, 0.6875, 0.75, 0.625, 0.75, 0.625, 0.75, 0.6875, 0.75, 0.6875, 0.75, 0.625, 0.75, 0.625, 0.75, 0.6875, 0.75, 0.6875, 0.75, 0.625, 0.75, 0.625, 0.75, 0.6875, 0.75, 0.6875, 0.75, 0.625, 0.75, 0.5625, 0.75, 0.625, 0.75, 0.625, 0.8125, 0.5625, 0.8125, 0.375, 0.75, 0.5, 0.75, 0.5, 0.8125, 0.375, 0.8125, 0.625, 0.5736, 0.6875, 0.5736, 0.6875, 0.6445, 0.625, 0.6445, 0.2821, 0.5736, 0.3125, 0.5736, 0.3125, 0.6445, 0.2821, 0.6445, 0.2821, 0.75, 0.3125, 0.75, 0.3125, 0.75, 0.2821, 0.75, 0.2821, 0.75, 0.3125, 0.75, 0.3125, 0.75, 0.2821, 0.75, 0.2821, 0.75, 0.3125, 0.75, 0.3125, 0.75, 0.2821, 0.75, 0.2821, 0.75, 0.3125, 0.75, 0.3125, 0.75, 0.2821, 0.75, 0.2821, 0.6445, 0.3125, 0.6445, 0.3125, 0.7123, 0.2821, 0.7123, 0.7179, 0.5, 0.6875, 0.5, 0.6875, 0.5, 0.7179, 0.5, 0.375, 0.5, 0.3125, 0.5, 0.3125, 0.5, 0.375, 0.5, 0.2821, 0.7123, 0.3125, 0.7123, 0.3125, 0.75, 0.2821, 0.75, 0.2821, 0.5, 0.25, 0.5, 0.25, 0.5, 0.2821, 0.5, 0.5625, 0.4071, 0.625, 0.4071, 0.625, 0.4375, 0.5625, 0.4375, 0.2821, 0.5, 0.25, 0.5, 0.25, 0.5, 0.2821, 0.5, 0.5, 0.4375, 0.375, 0.4375, 0.375, 0.4375, 0.5, 0.4375, 0.375, 0.4071, 0.5, 0.4071, 0.5, 0.4375, 0.375, 0.4375, 0.5, 0.4375, 0.375, 0.4375, 0.375, 0.4375, 0.5, 0.4375, 0.5, 0.4071, 0.5, 0.4375, 0.5, 0.4375, 0.5, 0.4071, 0.5, 0.375, 0.5, 0.4071, 0.5, 0.4071, 0.5, 0.375, 0.375, 0.375, 0.5, 0.375, 0.5, 0.4071, 0.375, 0.4071, 0.3125, 0.5, 0.2821, 0.5, 0.2821, 0.5, 0.3125, 0.5, 0.5625, 0.375, 0.625, 0.375, 0.625, 0.4071, 0.5625, 0.4071, 0.3125, 0.5, 0.2821, 0.5, 0.2821, 0.5, 0.3125, 0.5, 0.25, 0.7123, 0.2821, 0.7123, 0.2821, 0.75, 0.25, 0.75, 0.75, 0.5, 0.7179, 0.5, 0.7179, 0.5, 0.75, 0.5, 0.25, 0.6445, 0.2821, 0.6445, 0.2821, 0.7123, 0.25, 0.7123, 0.25, 0.75, 0.2821, 0.75, 0.2821, 0.75, 0.25, 0.75, 0.25, 0.75, 0.2821, 0.75, 0.2821, 0.75, 0.25, 0.75, 0.25, 0.75, 0.2821, 0.75, 0.2821, 0.75, 0.25, 0.75, 0.25, 0.75, 0.2821, 0.75, 0.2821, 0.75, 0.25, 0.75, 0.25, 0.5736, 0.2821, 0.5736, 0.2821, 0.6445, 0.25, 0.6445, 0.25, 0.5368, 0.2821, 0.5368, 0.2821, 0.5736, 0.25, 0.5736, 0.75, 0.5, 0.7179, 0.5, 0.7179, 0.5, 0.75, 0.5, 0.3125, 0.5, 0.2821, 0.5, 0.2821, 0.5, 0.3125, 0.5, 0.0, 0.0, 0.0, 0.0, 0.0, 0.0, 0.0, 0.0, 0.6875, 0.5368, 0.7179, 0.5368, 0.7179, 0.5736, 0.6875, 0.5736, 0.6875, 0.7123, 0.7179, 0.7123, 0.7179, 0.75, 0.6875, 0.75, 0.6875, 0.6445, 0.7179, 0.6445, 0.7179, 0.7123, 0.6875, 0.7123, 0.6875, 0.75, 0.7179, 0.75, 0.7179, 0.75, 0.6875, 0.75, 0.6875, 0.75, 0.7179, 0.75, 0.7179, 0.75, 0.6875, 0.75, 0.6875, 0.75, 0.7179, 0.75, 0.7179, 0.75, 0.6875, 0.75, 0.6875, 0.75, 0.7179, 0.75, 0.7179, 0.75, 0.6875, 0.75, 0.5625, 0.8125, 0.625, 0.8125, 0.625, 0.8429, 0.5625, 0.8429, 0.375, 0.8125, 0.5, 0.8125, 0.5, 0.8429, 0.375, 0.8429, 0.6875, 0.5736, 0.7179, 0.5736, 0.7179, 0.6445, 0.6875, 0.6445, 0.3125, 0.5, 0.2821, 0.5, 0.2821, 0.5, 0.3125, 0.5, 0.375, 0.6445, 0.375, 0.6445, 0.375, 0.6445, 0.375, 0.6445, 0.5, 0.7123, 0.5, 0.7123, 0.5, 0.7123, 0.5, 0.7123, 0.375, 0.7123, 0.375, 0.6445, 0.375, 0.6445, 0.375, 0.7123, 0.375, 0.6445, 0.375, 0.7123, 0.375, 0.7123, 0.375, 0.6445, 0.5, 0.7123, 0.375, 0.7123, 0.375, 0.7123, 0.5, 0.7123, 0.375, 0.7123, 0.5, 0.7123, 0.5, 0.7123, 0.375, 0.7123, 0.5, 0.7123, 0.5, 0.7123, 0.5, 0.7123, 0.5, 0.7123, 0.375, 0.6445, 0.375, 0.6445, 0.375, 0.6445, 0.375, 0.6445, 0.6875, 0.5, 0.7179, 0.5, 0.7179, 0.5368, 0.6875, 0.5368, 0.25, 0.5, 0.2821, 0.5, 0.2821, 0.5368, 0.25, 0.5368, 0.625, 0.5, 0.6875, 0.5, 0.6875, 0.5368, 0.625, 0.5368, 0.2821, 0.5, 0.3125, 0.5, 0.3125, 0.5368, 0.2821, 0.5368, 0.3125, 0.5, 0.375, 0.5, 0.375, 0.5368, 0.3125, 0.5368, 0.5625, 0.5, 0.625, 0.5, 0.625, 0.5368, 0.5625, 0.5368, 0.375, 0.5, 0.5, 0.5, 0.5, 0.5368, 0.375, 0.5368, 0.7179, 0.5, 0.75, 0.5, 0.75, 0.5368, 0.7179, 0.5368, 0.3125, 0.5, 0.2821, 0.5, 0.2821, 0.5, 0.3125, 0.5, 0.5, 0.375, 0.5, 0.4071, 0.5, 0.4071, 0.5, 0.375, 0.5, 0.4071, 0.5, 0.4375, 0.5, 0.4375, 0.5, 0.4071, 0.5, 0.4375, 0.375, 0.4375, 0.375, 0.4375, 0.5, 0.4375, 0.2821, 0.5, 0.25, 0.5, 0.25, 0.5, 0.2821, 0.5, 0.5, 0.5, 0.5625, 0.5, 0.5625, 0.5368, 0.5, 0.5368, 0.5, 0.8125, 0.5625, 0.8125, 0.5625, 0.8429, 0.5, 0.8429, 0.5, 0.375, 0.5625, 0.375, 0.5625, 0.4071, 0.5, 0.4071, 0.5, 0.4071, 0.5625, 0.4071, 0.5625, 0.4375, 0.5619, 0.4375, 0.5, 0.4375, 0.5, 0.75, 0.5625, 0.75, 0.5625, 0.8125, 0.5, 0.8125, 0.625, 0.4375, 0.5625, 0.4375, 0.5625, 0.4375, 0.5, 0.4375, 0.5625, 0.4375, 0.5625, 0.5, 0.5, 0.5, 0.5, 0.5368, 0.5625, 0.5368, 0.5625, 0.5736, 0.5, 0.5736, 0.625, 0.5, 0.5625, 0.5, 0.5625, 0.5, 0.625, 0.5, 0.625, 0.5, 0.5625, 0.5, 0.5625, 0.5, 0.625, 0.5, 0.5, 0.8429, 0.5625, 0.8429, 0.5625, 0.875, 0.5, 0.875, 0.5, 0.5736, 0.5625, 0.5736, 0.5625, 0.6445, 0.5, 0.6445, 0.5, 0.75, 0.5625, 0.75, 0.5625, 0.75, 0.5, 0.75, 0.5, 0.75, 0.5625, 0.75, 0.5625, 0.75, 0.5, 0.75, 0.5, 0.75, 0.5625, 0.75, 0.5625, 0.75, 0.5, 0.75, 0.5, 0.6445, 0.5625, 0.6445, 0.5625, 0.7123, 0.5, 0.7123, 0.5, 0.75, 0.5625, 0.75, 0.5625, 0.75, 0.5, 0.75, 0.5, 0.7123, 0.5625, 0.7123, 0.5625, 0.75, 0.5, 0.75, 0.625, 0.5, 0.5625, 0.5, 0.5625, 0.5, 0.625, 0.5, 0.5625, 0.4375, 0.5619, 0.4375, 0.5625, 0.4375, 0.5625, 0.4375, 0.5625, 0.4375, 0.625, 0.4375, 0.625, 0.4375, 0.3125, 0.5, 0.2821, 0.5, 0.2821, 0.5, 0.3125, 0.5, 0.75, 0.5, 0.7179, 0.5, 0.7179, 0.5, 0.75, 0.5, 0.375, 0.5, 0.3125, 0.5, 0.3125, 0.5, 0.375, 0.5, 0.7179, 0.5, 0.6875, 0.5, 0.6875, 0.5, 0.7179, 0.5, 0.5, 0.5, 0.375, 0.5, 0.375, 0.5, 0.5, 0.5, 0.6875, 0.5, 0.625, 0.5, 0.625, 0.5, 0.6875, 0.5, 0.2821, 0.5, 0.25, 0.5, 0.25, 0.5, 0.2821, 0.5, 0.5625, 0.5, 0.5, 0.5, 0.5, 0.5, 0.5625, 0.5, 0.625, 0.4071, 0.625, 0.375, 0.625, 0.375, 0.625, 0.4071, 0.625, 0.4071, 0.625, 0.375, 0.625, 0.375, 0.625, 0.4071, 0.75, 0.5, 0.7179, 0.5, 0.7179, 0.5, 0.75, 0.5, 0.7179, 0.5, 0.7179, 0.5, 0.7179, 0.5, 0.7179, 0.5, 0.7179, 0.5, 0.7179, 0.5, 0.7179, 0.5, 0.7179, 0.5, 0.0, 0.0, 0.0, 0.0, 0.0, 0.0, 0.0, 0.0, 0.7179, 0.5, 0.7179, 0.5, 0.7179, 0.5, 0.7179, 0.5, 0.7179, 0.5, 0.75, 0.5, 0.75, 0.5, 0.7179, 0.5, 0.75, 0.5, 0.7179, 0.5, 0.7179, 0.5, 0.75, 0.5, 0.75, 0.5, 0.7179, 0.5, 0.7179, 0.5, 0.75, 0.5, 0.625, 0.4071, 0.625, 0.375, 0.625, 0.375, 0.625, 0.4071, 0.0, 0.0, 0.0, 0.0, 0.0, 0.0, 0.0, 0.0, 0.75, 0.5, 0.7179, 0.5, 0.7179, 0.5, 0.75, 0.5, 0.7179, 0.5, 0.7179, 0.5, 0.7179, 0.5, 0.7179, 0.5, 0.0, 0.0, 0.0, 0.0, 0.0, 0.0, 0.0, 0.0, 0.625, 0.4071, 0.625, 0.375, 0.625, 0.375, 0.625, 0.4071, 0.625, 0.4071, 0.625, 0.375, 0.625, 0.375, 0.625, 0.4071, 0.7179, 0.5, 0.7179, 0.5, 0.7179, 0.5, 0.7179, 0.5, 0.0, 0.0, 0.0, 0.0, 0.0, 0.0, 0.0, 0.0, 0.625, 0.375, 0.625, 0.4071, 0.625, 0.4071, 0.625, 0.375, 0.75, 0.5, 0.7179, 0.5, 0.7179, 0.5, 0.75, 0.5, 0.7179, 0.5, 0.7179, 0.5, 0.7179, 0.5, 0.7179, 0.5, 0.0, 0.0, 0.0, 0.0, 0.0, 0.0, 0.0, 0.0, 0.75, 0.5, 0.7179, 0.5, 0.7179, 0.5, 0.75, 0.5])
me_cube_002.materials.append(mat_material_001)
me_cube_002.use_remesh_preserve_volume = False
me_cube_002.use_remesh_preserve_attributes = False
me_cube_002.use_mirror_vertex_groups = False
me_cube_002.update()

# ---- objects
ob_cube = bpy.data.objects.new('Cube', me_cube)
ob_light = bpy.data.objects.new('Light', light_light)
ob_camera = bpy.data.objects.new('Camera', cam_camera)
ob_cube_001 = bpy.data.objects.new('Cube.001', me_cube_002)

# ---- transforms, parenting, visibility, modifiers, constraints
ob_cube.location = (0.0, 0.0, 11.45)
ob_cube.scale = (3.055, -7.224, 3.469)
ob_cube.lock_rotations_4d = False
ob_cube.empty_display_type = 'ARROWS'
ob_cube.lineart.crease_threshold = 0.0
_m = ob_cube.modifiers.new('Mirror', 'MIRROR')
ob_light.location = (4.076, 1.005, 5.904)
ob_light.rotation_euler = (0.6503, 0.05522, 1.866)
ob_light.lock_rotations_4d = False
ob_light.empty_display_type = 'ARROWS'
ob_light.color = (0.0, 0.0, 0.0, 0.0)
ob_light.lineart.crease_threshold = 0.0
ob_camera.location = (7.359, -6.926, 4.958)
ob_camera.rotation_euler = (1.109, 0.0, 0.8149)
ob_camera.lock_rotations_4d = False
ob_camera.empty_display_type = 'ARROWS'
ob_camera.color = (0.0, 0.0, 0.0, 0.0)
ob_camera.display_type = 'WIRE'
ob_camera.lineart.crease_threshold = 0.0
ob_cube_001.location = (0.0, -46.55, 13.3)
ob_cube_001.scale = (3.055, -7.224, 3.469)
ob_cube_001.lock_rotations_4d = False
ob_cube_001.empty_display_type = 'ARROWS'
ob_cube_001.lineart.crease_threshold = 0.0
_m = ob_cube_001.modifiers.new('Mirror', 'MIRROR')

# ---- collection membership
col_collection.objects.link(ob_cube)
col_collection.objects.link(ob_light)
col_collection.objects.link(ob_camera)
col_collection.objects.link(ob_cube_001)

# ---- scene / render settings (as saved in the file)
scene.camera = ob_camera
scene.frame_start = 1; scene.frame_end = 250; scene.frame_set(1)
scene.render.engine = 'BLENDER_EEVEE_NEXT'
scene.cycles.use_denoising = False
scene.cycles.samples = 128
scene.cycles.sampling_pattern = 'TABULATED_SOBOL'
scene.cycles.use_adaptive_sampling = False
scene.cycles.use_light_tree = False
scene.view_settings.view_transform = 'Filmic'
bpy.context.view_layer.update()
